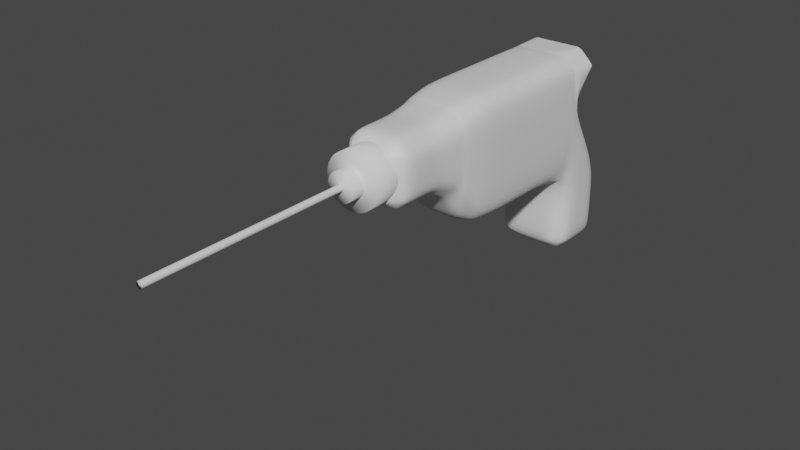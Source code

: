 # Source: ShapeDrill.blend  (saved by Blender 3.3.6; exported with 4.5.12 LTS)
import bpy
from mathutils import Matrix  # noqa: F401  (used for matrix-valued properties, if any)

bpy.ops.wm.read_factory_settings(use_empty=True)
scene = bpy.context.scene
scene.name = 'Scene'

# ---- collections
col_collection = bpy.data.collections.new('Collection'); scene.collection.children.link(col_collection)

# ---- materials (node trees are filled in below, after node groups)
mat_material = bpy.data.materials.new('Material')
mat_material.alpha_threshold = 0.0
mat_material.use_transparent_shadow = False
mat_material.roughness = 0.5
mat_material.line_color = (0.0, 0.0, 0.0, 1.0)

# ---- material node trees
mat_material.use_nodes = True; mat_material.node_tree.nodes.clear()
_N = mat_material.node_tree.nodes; _L = mat_material.node_tree.links
n0 = _N.new('ShaderNodeOutputMaterial'); n0.name = 'Material Output'; n0.location = (300, 300)
n1 = _N.new('ShaderNodeBsdfPrincipled'); n1.name = 'Principled BSDF'; n1.location = (10, 300)
n1.distribution = 'GGX'
n1.subsurface_method = 'RANDOM_WALK_SKIN'
n1.inputs[3].default_value = 1.45
n1.inputs[27].default_value = (0.0, 0.0, 0.0, 1.0)
n1.inputs[28].default_value = 1.0
_L.new(n1.outputs[0], n0.inputs[0])
n0.is_active_output = True

# ---- world
world_world = bpy.data.worlds.new('World'); scene.world = world_world
world_world.use_nodes = True; world_world.node_tree.nodes.clear()
_N = world_world.node_tree.nodes; _L = world_world.node_tree.links
n0 = _N.new('ShaderNodeOutputWorld'); n0.name = 'World Output'; n0.location = (300, 300)
n1 = _N.new('ShaderNodeBackground'); n1.name = 'Background'; n1.location = (10, 300)
n1.inputs[0].default_value = (0.05088, 0.05088, 0.05088, 1.0)
_L.new(n1.outputs[0], n0.inputs[0])
n0.is_active_output = True
world_world.color = (0.05088, 0.05088, 0.05088)
world_world.use_sun_shadow = False
world_world.sun_shadow_jitter_overblur = 0.0

# ---- meshes
me_cube = bpy.data.meshes.new('Cube')
me_cube.from_pydata([(1.074, 1.417, 0.6757), (0.643, 1.408, 1.112), (0.5768, 0.5768, 1.0), (1.0, 0.5768, 0.5768), (0.6191, 1.252, -1.34), (1.074, 1.417, -0.8586), (1.0, 0.5768, -0.5768), (0.5768, 0.5768, -1.0), (1.0, -0.5768, 0.5768), (0.5768, -0.5768, 1.0), (0.5768, -1.0, 0.5768), (1.0, -0.5768, -0.5768), (0.5768, -1.0, -0.5768), (0.5768, -0.5768, -1.0), (-1.074, 1.417, 0.6757), (-1.0, 0.5768, 0.5768), (-0.5768, 0.5768, 1.0), (-0.643, 1.408, 1.112), (-1.0, 0.5768, -0.5768), (-1.074, 1.417, -0.8586), (-0.6191, 1.252, -1.34), (-0.5768, 0.5768, -1.0), (-1.0, -0.5768, 0.5768), (-0.5768, -1.0, 0.5768), (-0.5768, -0.5768, 1.0), (-0.5768, -0.5768, -1.0), (-0.5768, -1.0, -0.5768), (-1.0, -0.5768, -0.5768), (0.7675, 2.499, -2.453), (1.191, 2.499, -2.03), (1.117, 1.659, -1.186), (0.7205, 1.824, -2.113), (-0.7675, 2.499, -2.453), (-0.7205, 1.824, -2.113), (-1.117, 1.659, -1.186), (-1.191, 2.499, -2.03), (1.191, 2.499, 0.8709), (0.7675, 2.499, 1.294), (0.689, 1.668, 1.183), (1.117, 1.659, 0.742), (-1.191, 2.499, 0.8709), (-1.117, 1.659, 0.742), (-0.689, 1.668, 1.183), (-0.7675, 2.499, 1.294), (0.7675, 6.365, -2.876), (1.191, 6.788, -2.876), (1.191, 6.729, -2.03), (1.191, 5.873, -2.03), (0.7675, 5.941, -2.453), (-0.7675, 6.365, -2.876), (-0.7675, 5.941, -2.453), (-1.191, 5.873, -2.03), (-1.191, 6.729, -2.03), (-1.191, 6.788, -2.876), (1.191, 6.289, 0.8709), (0.7675, 6.22, 1.294), (0.7675, 5.374, 1.294), (1.191, 5.433, 0.8709), (-1.191, 6.289, 0.8709), (-1.191, 5.433, 0.8709), (-0.7675, 5.374, 1.294), (-0.7675, 6.22, 1.294), (0.7675, 8.216, -2.091), (1.191, 7.684, -2.03), (1.191, 8.012, -2.876), (0.7675, 8.436, -2.876), (-0.7675, 8.436, -2.876), (-1.191, 8.012, -2.876), (-1.191, 7.684, -2.03), (-0.7675, 8.216, -2.091), (0.7675, 7.419, 1.294), (0.7675, 6.572, 1.294), (1.191, 6.572, 0.8709), (1.191, 7.419, 0.8709), (-0.7675, 6.572, 1.294), (-0.7675, 7.419, 1.294), (-1.191, 7.419, 0.8709), (-1.191, 6.572, 0.8709), (-0.4232, 8.436, -2.876), (-0.4232, 8.216, -2.091), (0.4232, 8.216, -2.091), (0.4232, 8.436, -2.876), (0.7675, 7.215, -0.441), (0.7675, 7.323, 0.1883), (1.191, 7.419, 0.8123), (1.191, 6.572, -0.1975), (-0.7675, 7.215, -0.441), (-1.191, 6.572, -0.1975), (-1.191, 7.419, 0.8123), (-0.7675, 7.323, 0.1883), (0.4232, 7.419, 1.294), (-0.4232, 7.419, 1.294), (0.0, 6.572, 1.294), (0.4232, 7.323, 0.1883), (0.4232, 7.215, -0.441), (-0.4232, 7.215, -0.441), (-0.4232, 7.323, 0.1883), (0.4232, 7.291, 1.294), (0.4232, 7.714, 0.8709), (-0.4232, 7.714, 0.8709), (-0.4232, 7.291, 1.294), (0.7675, 7.291, 1.294), (1.191, 7.291, 0.8709), (0.7675, 7.714, 0.8709), (1.191, 7.291, 0.7082), (0.7675, 7.387, 0.2398), (0.7675, 7.714, 0.9305), (-1.191, 7.291, 0.8709), (-0.7675, 7.291, 1.294), (-0.7675, 7.714, 0.8709), (-0.7675, 7.387, 0.2398), (-1.191, 7.291, 0.7082), (-0.7675, 7.714, 0.9305), (0.4232, 7.387, 0.2398), (-0.4232, 7.387, 0.2398), (-0.4232, 7.714, 0.9305), (0.4232, 7.714, 0.9305), (0.7675, 6.365, -4.596), (0.7675, 6.788, -5.019), (1.191, 6.788, -4.596), (-0.7675, 6.365, -4.596), (-1.191, 6.788, -4.596), (-0.7675, 6.788, -5.019), (-0.4232, 8.436, -4.596), (0.4232, 8.436, -4.596), (0.0, 8.012, -5.019), (-0.7675, 8.436, -4.596), (-0.7675, 8.012, -5.019), (-1.191, 8.012, -4.596), (1.191, 8.012, -4.596), (0.7675, 8.012, -5.019), (0.7675, 8.436, -4.596), (1.037, 0.9968, 0.6262), (0.8584, 1.412, 0.8936), (0.6099, 0.9925, 1.056), (0.7884, 0.5768, 0.7884), (0.598, 0.9143, -1.17), (0.8465, 1.334, -1.099), (1.037, 0.9968, -0.7177), (0.7884, 0.5768, -0.7884), (0.7884, -0.7884, 0.5768), (0.7884, -0.5768, 0.7884), (0.5768, -0.7884, 0.7884), (0.7884, -0.5768, -0.7884), (0.7884, -0.7884, -0.5768), (0.5768, -0.7884, -0.7884), (-0.8584, 1.412, 0.8936), (-1.037, 0.9968, 0.6262), (-0.7884, 0.5768, 0.7884), (-0.6099, 0.9925, 1.056), (-0.7884, 0.5768, -0.7884), (-1.037, 0.9968, -0.7177), (-0.8465, 1.334, -1.099), (-0.598, 0.9143, -1.17), (-0.7884, -0.5768, 0.7884), (-0.7884, -0.7884, 0.5768), (-0.5768, -0.7884, 0.7884), (-0.7884, -0.5768, -0.7884), (-0.5768, -0.7884, -0.7884), (-0.7884, -0.7884, -0.5768), (0.744, 2.162, -2.283), (0.979, 2.499, -2.241), (1.154, 2.079, -1.608), (0.9186, 1.742, -1.649), (-0.979, 2.499, -2.241), (-0.744, 2.162, -2.283), (-0.9186, 1.742, -1.649), (-1.154, 2.079, -1.608), (1.154, 2.079, 0.8064), (0.979, 2.499, 1.082), (0.7282, 2.083, 1.238), (0.9029, 1.663, 0.9622), (-0.979, 2.499, 1.082), (-1.154, 2.079, 0.8064), (-0.9029, 1.663, 0.9622), (-0.7282, 2.083, 1.238), (0.7675, 6.153, -2.664), (0.979, 6.576, -2.876), (1.191, 6.758, -2.453), (1.191, 6.301, -2.03), (0.979, 5.907, -2.241), (-0.979, 6.576, -2.876), (-0.7675, 6.153, -2.664), (-0.979, 5.907, -2.241), (-1.191, 6.301, -2.03), (-1.191, 6.758, -2.453), (1.191, 5.861, 0.8709), (0.979, 6.255, 1.082), (0.7675, 5.797, 1.294), (0.979, 5.403, 1.082), (-0.979, 6.255, 1.082), (-1.191, 5.861, 0.8709), (-0.979, 5.403, 1.082), (-0.7675, 5.797, 1.294), (0.7675, 8.326, -2.484), (0.979, 7.95, -2.06), (1.191, 7.848, -2.453), (0.979, 8.224, -2.876), (-0.7675, 8.326, -2.484), (-0.979, 8.224, -2.876), (-1.191, 7.848, -2.453), (-0.979, 7.95, -2.06), (0.979, 7.419, 1.082), (0.7675, 6.996, 1.294), (0.979, 6.572, 1.082), (1.191, 6.996, 0.8709), (-0.979, 6.572, 1.082), (-0.7675, 6.996, 1.294), (-0.979, 7.419, 1.082), (-1.191, 6.996, 0.8709), (0.0, 8.436, -2.876), (-0.4232, 8.326, -2.484), (0.0, 8.216, -2.091), (0.4232, 8.326, -2.484), (0.979, 6.894, -0.3193), (0.7675, 7.269, -0.1263), (0.979, 7.371, 0.5003), (1.191, 6.996, 0.3074), (-0.7675, 7.269, -0.1263), (-0.979, 6.894, -0.3193), (-1.191, 6.996, 0.3074), (-0.979, 7.371, 0.5003), (0.2116, 6.996, 1.294), (0.0, 7.419, 1.294), (-0.2116, 6.996, 1.294), (0.0, 7.323, 0.1883), (0.4232, 7.269, -0.1263), (0.0, 7.215, -0.441), (-0.4232, 7.269, -0.1263), (0.0, 7.291, 1.294), (0.4232, 7.503, 1.082), (0.0, 7.714, 0.8709), (-0.4232, 7.503, 1.082), (0.7675, 7.503, 1.082), (0.979, 7.291, 1.082), (0.979, 7.503, 0.8709), (0.979, 7.503, 0.8194), (0.979, 7.339, 0.474), (0.7675, 7.55, 0.5851), (-0.979, 7.503, 0.8709), (-0.979, 7.291, 1.082), (-0.7675, 7.503, 1.082), (-0.7675, 7.55, 0.5851), (-0.979, 7.339, 0.474), (-0.979, 7.503, 0.8194), (0.4232, 7.55, 0.5851), (0.0, 7.387, 0.2398), (-0.4232, 7.55, 0.5851), (0.0, 7.714, 0.9305), (0.979, 6.576, -4.596), (0.7675, 6.576, -4.807), (0.979, 6.788, -4.807), (-0.7675, 6.576, -4.807), (-0.979, 6.576, -4.596), (-0.979, 6.788, -4.807), (-0.2116, 8.224, -4.807), (0.0, 8.436, -4.596), (0.2116, 8.224, -4.807), (-0.979, 8.224, -4.596), (-0.7675, 8.224, -4.807), (-0.979, 8.012, -4.807), (0.979, 8.224, -4.596), (0.979, 8.012, -4.807), (0.7675, 8.224, -4.807), (-0.5768, 0.0, -1.0), (-1.0, 0.0, -0.5768), (0.0, 0.5768, -1.0), (0.0, 1.252, -1.34), (1.0, 0.5768, 0.0), (1.074, 1.417, -0.09148), (-0.5768, -1.0, 0.0), (-1.0, -0.5768, 0.0), (0.5768, -1.0, 0.0), (1.0, -0.5768, 0.0), (-1.074, 1.417, -0.09148), (-1.0, 0.5768, 0.0), (0.0, -0.5768, 1.0), (0.0, -1.0, 0.5768), (0.5768, 0.0, 1.0), (1.0, 0.0, 0.5768), (0.0, -0.5768, -1.0), (0.0, -1.0, -0.5768), (-0.5768, 0.0, 1.0), (-1.0, 0.0, 0.5768), (0.0, 0.5768, 1.0), (0.0, 1.408, 1.112), (0.5768, 0.0, -1.0), (1.0, 0.0, -0.5768), (0.0, 1.824, -2.113), (0.0, 2.499, -2.453), (1.117, 1.659, -0.2221), (1.191, 2.499, -0.5794), (-1.191, 2.499, -0.5794), (-1.117, 1.659, -0.2221), (0.0, 1.668, 1.183), (0.0, 2.499, 1.294), (-0.666, 1.538, 1.147), (-1.095, 1.538, 0.7088), (-0.6698, 1.538, -1.726), (-1.095, 1.538, -1.022), (1.095, 1.538, -1.022), (0.6698, 1.538, -1.726), (1.095, 1.538, 0.7088), (0.666, 1.538, 1.147), (0.0, 5.941, -2.453), (0.0, 6.365, -2.876), (1.191, 5.653, -0.5794), (1.191, 6.509, -0.5794), (-1.191, 6.509, -0.5794), (-1.191, 5.653, -0.5794), (0.0, 5.374, 1.294), (0.0, 6.22, 1.294), (-0.7675, 3.936, 1.294), (-1.191, 3.966, 0.8709), (-0.7675, 4.22, -2.453), (-1.191, 4.186, -2.03), (1.191, 4.186, -2.03), (0.7675, 4.22, -2.453), (1.191, 3.966, 0.8709), (0.7675, 3.936, 1.294), (-0.5953, 8.436, -2.876), (-0.5953, 8.216, -2.091), (1.191, 7.128, -1.114), (0.7675, 7.716, -1.266), (-0.7675, 7.716, -1.266), (-1.191, 7.128, -1.114), (0.3837, 6.572, 1.294), (0.5953, 7.419, 1.294), (1.191, 7.4, -2.876), (1.191, 7.206, -2.03), (0.7675, 6.396, 1.294), (1.191, 6.431, 0.8709), (-0.7675, 6.396, 1.294), (-1.191, 6.431, 0.8709), (-1.191, 7.4, -2.876), (-1.191, 7.206, -2.03), (0.5953, 8.436, -2.876), (0.5953, 8.216, -2.091), (1.191, 6.572, 0.3367), (1.191, 7.419, 0.8416), (-1.191, 7.419, 0.8416), (-1.191, 6.572, 0.3367), (-0.3837, 6.572, 1.294), (-0.5953, 7.419, 1.294), (0.5953, 7.323, 0.1883), (0.5953, 7.215, -0.441), (-0.5953, 7.323, 0.1883), (-0.5953, 7.215, -0.441), (0.4232, 7.716, -1.266), (-0.4232, 7.716, -1.266), (-1.191, 7.355, 0.7603), (-0.7675, 7.355, 0.2141), (0.5953, 7.291, 1.294), (0.5953, 7.714, 0.8709), (1.191, 7.291, 0.7896), (0.7675, 7.714, 0.9007), (-0.7675, 7.714, 0.9007), (-1.191, 7.291, 0.7896), (-0.5953, 7.291, 1.294), (-0.5953, 7.714, 0.8709), (0.5953, 7.714, 0.9305), (0.5953, 7.387, 0.2398), (-0.5953, 7.714, 0.9305), (-0.5953, 7.387, 0.2398), (0.4232, 7.714, 0.9007), (-0.4232, 7.714, 0.9007), (0.4232, 7.355, 0.2141), (-0.4232, 7.355, 0.2141), (0.4232, 7.355, 1.294), (-0.4232, 7.355, 1.294), (-1.191, 7.355, 0.8709), (-0.7675, 7.355, 1.294), (0.7675, 7.355, 0.2141), (1.191, 7.355, 0.7603), (0.7675, 7.355, 1.294), (1.191, 7.355, 0.8709), (0.0, 6.365, -4.596), (0.0, 6.788, -5.019), (-0.3837, 8.012, -5.019), (-0.5953, 8.436, -4.596), (0.7675, 7.4, -5.019), (1.191, 7.4, -4.596), (-0.7675, 7.4, -5.019), (-1.191, 7.4, -4.596), (0.3837, 8.012, -5.019), (0.5953, 8.436, -4.596), (1.191, 8.012, -3.736), (0.7675, 8.436, -3.736), (-0.4232, 8.436, -3.736), (0.4232, 8.436, -3.736), (0.7675, 6.365, -3.736), (1.191, 6.788, -3.736), (-1.191, 8.012, -3.736), (-0.7675, 8.436, -3.736), (-0.7675, 6.365, -3.736), (-1.191, 6.788, -3.736), (1.095, 1.538, -0.1568), (-0.979, 6.576, -3.736), (-0.979, 8.224, -3.736), (0.979, 6.576, -3.736), (0.0, 8.436, -3.736), (0.979, 8.224, -3.736), (0.4895, 8.224, -4.807), (-0.979, 7.4, -4.807), (0.979, 7.4, -4.807), (-0.4895, 8.224, -4.807), (0.0, 6.576, -4.807), (0.979, 7.355, 1.082), (0.979, 7.355, 0.4872), (-0.979, 7.355, 1.082), (0.0, 7.355, 1.294), (0.0, 7.355, 0.2141), (0.0, 7.714, 0.9007), (-0.5953, 7.55, 0.5851), (0.5953, 7.55, 0.5851), (-0.5953, 7.503, 1.082), (-0.979, 7.503, 0.8451), (0.979, 7.503, 0.8451), (0.5953, 7.503, 1.082), (-0.979, 7.355, 0.4872), (0.0, 7.716, -1.266), (-0.5953, 7.269, -0.1263), (0.5953, 7.269, -0.1263), (-0.4895, 6.996, 1.294), (-1.191, 6.996, 0.5892), (1.191, 6.996, 0.5892), (0.5953, 8.326, -2.484), (-1.191, 7.303, -2.453), (-0.979, 6.413, 1.082), (0.979, 6.413, 1.082), (1.191, 7.303, -2.453), (0.4895, 6.996, 1.294), (-0.979, 7.422, -1.19), (0.979, 7.422, -1.19), (-0.5953, 8.326, -2.484), (0.979, 3.951, 1.082), (0.979, 4.203, -2.241), (-0.979, 4.203, -2.241), (-0.979, 3.951, 1.082), (0.0, 5.797, 1.294), (-1.191, 6.081, -0.5794), (1.191, 6.081, -0.5794), (0.0, 6.153, -2.664), (0.8807, 1.538, 0.9279), (0.8826, 1.538, -1.374), (-0.8826, 1.538, -1.374), (-0.8807, 1.538, 0.9279), (0.0, 2.083, 1.238), (-1.154, 2.079, -0.4007), (1.154, 2.079, -0.4007), (0.0, 2.162, -2.283), (0.7884, 0.0, -0.7884), (0.0, 0.9925, 1.056), (-0.7884, 0.0, 0.7884), (0.0, -0.7884, -0.7884), (0.7884, 0.0, 0.7884), (0.0, -0.7884, 0.7884), (-1.037, 0.9968, -0.04574), (0.7884, -0.7884, 0.0), (-0.7884, -0.7884, 0.0), (1.037, 0.9968, -0.04574), (0.0, 0.9143, -1.17), (-0.7884, 0.0, -0.7884), (0.0, 7.55, 0.5851), (0.0, 7.503, 1.082), (0.0, 7.269, -0.1263), (-0.979, 7.132, 0.09053), (0.979, 7.132, 0.09053), (0.0, 8.326, -2.484), (-0.979, 6.996, 1.082), (0.979, 6.996, 1.082), (-0.979, 8.087, -2.468), (0.979, 8.087, -2.468), (-0.979, 5.829, 1.082), (0.979, 5.829, 1.082), (-0.941, 2.081, 1.022), (0.941, 2.081, 1.022), (-0.9488, 2.12, -1.945), (0.9488, 2.12, -1.945), (-0.8174, 0.9555, -0.9439), (-0.8234, 0.9946, 0.841), (0.8174, 0.9555, -0.9439), (0.8234, 0.9946, 0.841), (-0.5953, 7.716, -1.266), (-0.5953, 7.355, 1.294), (-0.5953, 7.355, 0.2141), (1.191, 7.355, 0.8156), (-1.191, 7.355, 0.8156), (-0.5953, 7.714, 0.9007), (0.5953, 7.714, 0.9007), (0.5953, 7.355, 1.294), (0.5953, 8.436, -3.736), (0.5953, 7.716, -1.266), (-0.5953, 8.436, -3.736), (-1.191, 7.4, -3.736), (0.5953, 7.355, 0.2141), (-1.191, 4.076, -0.5794), (0.0, 6.365, -3.736), (1.191, 4.076, -0.5794), (1.191, 7.4, -3.736), (1.0, 0.0, 0.0), (0.0, 1.538, -1.726), (0.0, 0.0, -1.0), (0.0, 3.936, 1.294), (-1.0, 0.0, 0.0), (0.0, 0.0, 1.0), (0.0, -1.0, 0.0), (0.0, 4.22, -2.453), (-1.095, 1.538, -0.1568), (0.0, 1.538, 1.147)], [], [(509, 303, 38, 294), (508, 297, 41, 293), (507, 314, 50, 304), (506, 277, 23, 270), (505, 282, 24, 276), (504, 283, 15, 275), (503, 319, 56, 310), (502, 286, 13, 280), (501, 298, 33, 288), (500, 279, 8, 273), (499, 391, 119, 381), (498, 316, 47, 306), (497, 394, 120, 376), (496, 313, 59, 309), (495, 366, 113, 361), (494, 392, 128, 383), (493, 388, 123, 379), (492, 345, 82, 323), (491, 387, 131, 385), (490, 374, 101, 352), (489, 353, 103, 355), (488, 359, 99, 365), (118, 377, 122, 382, 127, 378, 125, 384, 130, 380), (487, 370, 107, 357), (486, 373, 104, 354), (485, 351, 110, 363), (484, 369, 100, 358), (52, 308, 58, 333, 77, 341, 87, 325, 68, 335), (483, 347, 95, 349), (61, 311, 55, 330, 71, 326, 92, 342, 74, 332), (54, 307, 46, 329, 63, 322, 85, 338, 72, 331), (482, 134, 2, 135), (481, 138, 6, 139), (8, 141, 140), (11, 144, 143), (480, 148, 16, 149), (479, 152, 20, 153), (22, 155, 154), (25, 158, 157), (478, 162, 30, 163), (477, 166, 34, 167), (476, 170, 38, 171), (475, 174, 42, 175), (44, 177, 45, 178, 46, 179, 47, 180, 48, 176), (49, 182, 50, 183, 51, 184, 52, 185, 53, 181), (474, 188, 56, 189), (473, 192, 60, 193), (472, 196, 64, 197), (471, 200, 68, 201), (470, 204, 72, 205), (469, 208, 76, 209), (468, 212, 80, 213), (467, 216, 84, 217), (466, 220, 88, 221), (90, 223, 222), (465, 227, 95, 228), (464, 231, 99, 232), (101, 234, 233), (104, 237, 236), (107, 240, 239), (110, 243, 242), (463, 247, 115, 248), (117, 250, 249), (120, 253, 252), (123, 256, 255), (126, 259, 258), (129, 262, 261), (462, 157, 27, 265), (461, 153, 20, 267), (460, 138, 5, 269), (459, 155, 22, 271), (458, 144, 11, 273), (457, 151, 18, 275), (456, 156, 23, 277), (455, 141, 8, 279), (454, 145, 12, 281), (453, 148, 15, 283), (452, 134, 1, 285), (451, 139, 6, 287), (450, 165, 32, 289), (449, 162, 29, 291), (448, 167, 34, 293), (447, 170, 37, 295), (446, 174, 41, 297), (445, 152, 19, 299), (444, 137, 4, 301), (443, 171, 38, 303), (442, 182, 49, 305), (441, 179, 46, 307), (440, 184, 51, 309), (439, 188, 55, 311), (438, 192, 59, 313), (437, 164, 35, 315), (436, 161, 28, 317), (435, 189, 56, 319), (434, 198, 69, 321), (433, 195, 62, 323), (432, 201, 68, 325), (431, 203, 70, 327), (430, 196, 63, 329), (429, 187, 54, 331), (428, 206, 77, 333), (427, 185, 52, 335), (426, 213, 80, 337), (425, 217, 84, 339), (424, 220, 87, 341), (423, 224, 91, 343), (422, 215, 82, 345), (421, 228, 95, 347), (420, 212, 79, 349), (419, 243, 110, 351), (418, 233, 103, 353), (417, 236, 106, 355), (416, 244, 111, 357), (415, 232, 99, 359), (414, 238, 105, 361), (413, 247, 114, 363), (412, 248, 115, 365), (411, 225, 96, 367), (410, 229, 100, 369), (409, 208, 75, 371), (408, 237, 104, 373), (407, 202, 73, 375), (406, 252, 122, 377), (405, 259, 126, 379), (404, 262, 129, 381), (403, 254, 121, 383), (402, 257, 124, 385), (401, 261, 131, 387), (400, 210, 81, 389), (399, 249, 119, 391), (398, 199, 66, 393), (397, 181, 53, 395), (396, 300, 30, 290), (302, 396, 290, 39), (0, 269, 396, 302), (269, 5, 300, 396), (253, 397, 395, 121), (120, 394, 397, 253), (394, 49, 181, 397), (258, 398, 393, 126), (128, 392, 398, 258), (392, 67, 199, 398), (177, 399, 391, 45), (44, 390, 399, 177), (390, 117, 249, 399), (256, 400, 389, 124), (123, 388, 400, 256), (388, 78, 210, 400), (197, 401, 387, 65), (64, 386, 401, 197), (386, 129, 261, 401), (263, 402, 385, 131), (130, 384, 402, 263), (384, 125, 257, 402), (260, 403, 383, 128), (127, 382, 403, 260), (382, 122, 254, 403), (251, 404, 381, 119), (118, 380, 404, 251), (380, 130, 262, 404), (255, 405, 379, 123), (125, 378, 405, 255), (378, 127, 259, 405), (250, 406, 377, 118), (117, 376, 406, 250), (376, 120, 252, 406), (234, 407, 375, 102), (101, 374, 407, 234), (374, 70, 202, 407), (216, 408, 373, 84), (83, 372, 408, 216), (372, 105, 237, 408), (240, 409, 371, 108), (107, 370, 409, 240), (370, 76, 208, 409), (223, 410, 369, 91), (90, 368, 410, 223), (368, 97, 229, 410), (246, 411, 367, 114), (113, 366, 411, 246), (366, 93, 225, 411), (231, 412, 365, 99), (98, 364, 412, 231), (364, 116, 248, 412), (242, 413, 363, 110), (112, 362, 413, 242), (362, 115, 247, 413), (245, 414, 361, 113), (116, 360, 414, 245), (360, 106, 238, 414), (241, 415, 359, 109), (108, 358, 415, 241), (358, 100, 232, 415), (239, 416, 357, 107), (109, 356, 416, 239), (356, 112, 244, 416), (235, 417, 355, 103), (102, 354, 417, 235), (354, 104, 236, 417), (230, 418, 353, 98), (97, 352, 418, 230), (352, 101, 233, 418), (221, 419, 351, 89), (88, 350, 419, 221), (350, 111, 243, 419), (227, 420, 349, 95), (94, 348, 420, 227), (348, 80, 212, 420), (218, 421, 347, 86), (89, 346, 421, 218), (346, 96, 228, 421), (226, 422, 345, 94), (93, 344, 422, 226), (344, 83, 215, 422), (207, 423, 343, 75), (74, 342, 423, 207), (342, 92, 224, 423), (209, 424, 341, 77), (76, 340, 424, 209), (340, 88, 220, 424), (205, 425, 339, 73), (72, 338, 425, 205), (338, 85, 217, 425), (194, 426, 337, 62), (65, 336, 426, 194), (336, 81, 213, 426), (200, 427, 335, 68), (67, 334, 427, 200), (334, 53, 185, 427), (190, 428, 333, 58), (61, 332, 428, 190), (332, 74, 206, 428), (204, 429, 331, 72), (71, 330, 429, 204), (330, 55, 187, 429), (178, 430, 329, 46), (45, 328, 430, 178), (328, 64, 196, 430), (222, 431, 327, 90), (92, 326, 431, 222), (326, 71, 203, 431), (219, 432, 325, 87), (86, 324, 432, 219), (324, 69, 201, 432), (214, 433, 323, 82), (85, 322, 433, 214), (322, 63, 195, 433), (211, 434, 321, 79), (78, 320, 434, 211), (320, 66, 198, 434), (169, 435, 319, 37), (36, 318, 435, 169), (318, 57, 189, 435), (180, 436, 317, 48), (47, 316, 436, 180), (316, 29, 161, 436), (183, 437, 315, 51), (50, 314, 437, 183), (314, 32, 164, 437), (172, 438, 313, 40), (43, 312, 438, 172), (312, 60, 192, 438), (193, 439, 311, 61), (60, 310, 439, 193), (310, 56, 188, 439), (191, 440, 309, 59), (58, 308, 440, 191), (308, 52, 184, 440), (186, 441, 307, 54), (57, 306, 441, 186), (306, 47, 179, 441), (176, 442, 305, 44), (48, 304, 442, 176), (304, 50, 182, 442), (133, 443, 303, 1), (0, 302, 443, 133), (302, 39, 171, 443), (163, 444, 301, 31), (30, 300, 444, 163), (300, 5, 137, 444), (166, 445, 299, 34), (33, 298, 445, 166), (298, 20, 152, 445), (146, 446, 297, 14), (17, 296, 446, 146), (296, 42, 174, 446), (175, 447, 295, 43), (42, 294, 447, 175), (294, 38, 170, 447), (173, 448, 293, 41), (40, 292, 448, 173), (292, 35, 167, 448), (168, 449, 291, 36), (39, 290, 449, 168), (290, 30, 162, 449), (160, 450, 289, 28), (31, 288, 450, 160), (288, 33, 165, 450), (143, 451, 287, 11), (13, 286, 451, 143), (286, 7, 139, 451), (149, 452, 285, 17), (16, 284, 452, 149), (284, 2, 134, 452), (154, 453, 283, 22), (24, 282, 453, 154), (282, 16, 148, 453), (158, 454, 281, 26), (25, 280, 454, 158), (280, 13, 145, 454), (135, 455, 279, 3), (2, 278, 455, 135), (278, 9, 141, 455), (142, 456, 277, 10), (9, 276, 456, 142), (276, 24, 156, 456), (147, 457, 275, 15), (14, 274, 457, 147), (274, 19, 151, 457), (140, 458, 273, 8), (10, 272, 458, 140), (272, 12, 144, 458), (159, 459, 271, 27), (26, 270, 459, 159), (270, 23, 155, 459), (132, 460, 269, 0), (3, 268, 460, 132), (268, 6, 138, 460), (136, 461, 267, 4), (7, 266, 461, 136), (266, 21, 153, 461), (150, 462, 265, 18), (21, 264, 462, 150), (264, 25, 157, 462), (261, 263, 131), (261, 262, 263), (262, 130, 263), (258, 260, 128), (258, 259, 260), (259, 127, 260), (255, 257, 125), (255, 256, 257), (256, 124, 257), (252, 254, 122), (252, 253, 254), (253, 121, 254), (249, 251, 119), (249, 250, 251), (250, 118, 251), (245, 463, 248, 116), (113, 246, 463, 245), (246, 114, 247, 463), (242, 244, 112), (242, 243, 244), (243, 111, 244), (239, 241, 109), (239, 240, 241), (240, 108, 241), (236, 238, 106), (236, 237, 238), (237, 105, 238), (233, 235, 103), (233, 234, 235), (234, 102, 235), (229, 464, 232, 100), (97, 230, 464, 229), (230, 98, 231, 464), (225, 465, 228, 96), (93, 226, 465, 225), (226, 94, 227, 465), (222, 224, 92), (222, 223, 224), (223, 91, 224), (218, 466, 221, 89), (86, 219, 466, 218), (219, 87, 220, 466), (214, 467, 217, 85), (82, 215, 467, 214), (215, 83, 216, 467), (210, 468, 213, 81), (78, 211, 468, 210), (211, 79, 212, 468), (206, 469, 209, 77), (74, 207, 469, 206), (207, 75, 208, 469), (202, 470, 205, 73), (70, 203, 470, 202), (203, 71, 204, 470), (198, 471, 201, 69), (66, 199, 471, 198), (199, 67, 200, 471), (194, 472, 197, 65), (62, 195, 472, 194), (195, 63, 196, 472), (190, 473, 193, 61), (58, 191, 473, 190), (191, 59, 192, 473), (186, 474, 189, 57), (54, 187, 474, 186), (187, 55, 188, 474), (172, 475, 175, 43), (40, 173, 475, 172), (173, 41, 174, 475), (168, 476, 171, 39), (36, 169, 476, 168), (169, 37, 170, 476), (164, 477, 167, 35), (32, 165, 477, 164), (165, 33, 166, 477), (160, 478, 163, 31), (28, 161, 478, 160), (161, 29, 162, 478), (157, 159, 27), (157, 158, 159), (158, 26, 159), (154, 156, 24), (154, 155, 156), (155, 23, 156), (150, 479, 153, 21), (18, 151, 479, 150), (151, 19, 152, 479), (146, 480, 149, 17), (14, 147, 480, 146), (147, 15, 148, 480), (143, 145, 13), (143, 144, 145), (144, 12, 145), (140, 142, 10), (140, 141, 142), (141, 9, 142), (136, 481, 139, 7), (4, 137, 481, 136), (137, 5, 138, 481), (132, 482, 135, 3), (0, 133, 482, 132), (133, 1, 134, 482), (321, 483, 349, 79), (69, 324, 483, 321), (324, 86, 347, 483), (371, 484, 358, 108), (75, 343, 484, 371), (343, 91, 369, 484), (367, 485, 363, 114), (96, 346, 485, 367), (346, 89, 351, 485), (375, 486, 354, 102), (73, 339, 486, 375), (339, 84, 373, 486), (350, 487, 357, 111), (88, 340, 487, 350), (340, 76, 370, 487), (362, 488, 365, 115), (112, 356, 488, 362), (356, 109, 359, 488), (360, 489, 355, 106), (116, 364, 489, 360), (364, 98, 353, 489), (368, 490, 352, 97), (90, 327, 490, 368), (327, 70, 374, 490), (389, 491, 385, 124), (81, 336, 491, 389), (336, 65, 387, 491), (337, 492, 323, 62), (80, 348, 492, 337), (348, 94, 345, 492), (393, 493, 379, 126), (66, 320, 493, 393), (320, 78, 388, 493), (395, 494, 383, 121), (53, 334, 494, 395), (334, 67, 392, 494), (372, 495, 361, 105), (83, 344, 495, 372), (344, 93, 366, 495), (315, 496, 309, 51), (35, 292, 496, 315), (292, 40, 313, 496), (390, 497, 376, 117), (44, 305, 497, 390), (305, 49, 394, 497), (318, 498, 306, 57), (36, 291, 498, 318), (291, 29, 316, 498), (386, 499, 381, 129), (64, 328, 499, 386), (328, 45, 391, 499), (287, 500, 273, 11), (6, 268, 500, 287), (268, 3, 279, 500), (301, 501, 288, 31), (4, 267, 501, 301), (267, 20, 298, 501), (264, 502, 280, 25), (21, 266, 502, 264), (266, 7, 286, 502), (312, 503, 310, 60), (43, 295, 503, 312), (295, 37, 319, 503), (265, 504, 275, 18), (27, 271, 504, 265), (271, 22, 283, 504), (278, 505, 276, 9), (2, 284, 505, 278), (284, 16, 282, 505), (281, 506, 270, 26), (12, 272, 506, 281), (272, 10, 277, 506), (317, 507, 304, 48), (28, 289, 507, 317), (289, 32, 314, 507), (299, 508, 293, 34), (19, 274, 508, 299), (274, 14, 297, 508), (296, 509, 294, 42), (17, 285, 509, 296), (285, 1, 303, 509)])
me_cube.polygons.foreach_set('use_smooth', [True] * 518)
_uv = me_cube.uv_layers.new(name='UVMap')
_uv.uv.foreach_set('vector', [0.75, 0.5, 0.6738, 0.5, 0.673, 0.5, 0.75, 0.5, 0.5073, 0.25, 0.586, 0.25, 0.588, 0.25, 0.507, 0.25, 0.25, 0.5, 0.1694, 0.5, 0.1694, 0.5, 0.25, 0.5, 0.5, 0.875, 0.5721, 0.875, 0.5721, 0.9471, 0.5, 0.9471, 0.75, 0.625, 0.8221, 0.625, 0.8221, 0.6971, 0.75, 0.6971, 0.5, 0.125, 0.5721, 0.125, 0.5721, 0.1971, 0.5, 0.1971, 0.75, 0.5, 0.6694, 0.5, 0.6694, 0.5, 0.75, 0.5, 0.25, 0.625, 0.3221, 0.625, 0.3221, 0.6971, 0.25, 0.6971, 0.25, 0.5, 0.1736, 0.5, 0.1718, 0.5, 0.25, 0.5, 0.5, 0.625, 0.5721, 0.625, 0.5721, 0.6971, 0.5, 0.6971, 0.375, 0.5, 0.375, 0.5, 0.375, 0.5, 0.375, 0.5, 0.5, 0.5, 0.4032, 0.5, 0.4032, 0.5, 0.5, 0.5, 0.25, 0.5, 0.1694, 0.5, 0.1694, 0.5, 0.25, 0.5, 0.5, 0.25, 0.5968, 0.25, 0.5968, 0.25, 0.5, 0.25, 0.5, 0.4375, 0.5, 0.4194, 0.5, 0.4194, 0.5, 0.4375, 0.375, 0.25, 0.375, 0.25, 0.375, 0.25, 0.375, 0.25, 0.375, 0.3125, 0.375, 0.3306, 0.375, 0.3306, 0.375, 0.3125, 0.4375, 0.4375, 0.4809, 0.4375, 0.4809, 0.4556, 0.4375, 0.4556, 0.375, 0.4375, 0.375, 0.4556, 0.375, 0.4556, 0.375, 0.4375, 0.6875, 0.5, 0.6694, 0.5, 0.6694, 0.5, 0.6875, 0.5, 0.5625, 0.4375, 0.5578, 0.4375, 0.5578, 0.4556, 0.5625, 0.4556, 0.5625, 0.3125, 0.5578, 0.3125, 0.5578, 0.3306, 0.5625, 0.3306, 0.3306, 0.5, 0.25, 0.5, 0.1694, 0.5, 0.1694, 0.5, 0.1694, 0.5, 0.2097, 0.5, 0.25, 0.5, 0.2903, 0.5, 0.3306, 0.5, 0.3306, 0.5, 0.5668, 0.25, 0.5733, 0.25, 0.5757, 0.25, 0.5665, 0.25, 0.5668, 0.5, 0.5604, 0.5, 0.5574, 0.5, 0.5665, 0.5, 0.5, 0.3125, 0.5, 0.2944, 0.5, 0.2944, 0.5, 0.3125, 0.8125, 0.5, 0.7944, 0.5, 0.7944, 0.5, 0.8125, 0.5, 0.4011, 0.25, 0.4976, 0.25, 0.5941, 0.25, 0.5932, 0.25, 0.5922, 0.25, 0.5529, 0.25, 0.5135, 0.25, 0.4562, 0.25, 0.3988, 0.25, 0.4, 0.25, 0.4375, 0.3125, 0.4809, 0.3125, 0.4809, 0.3306, 0.4375, 0.3306, 0.8306, 0.5, 0.75, 0.5, 0.6694, 0.5, 0.6694, 0.5, 0.6694, 0.5, 0.7097, 0.5, 0.75, 0.5, 0.7903, 0.5, 0.8306, 0.5, 0.8306, 0.5, 0.5941, 0.5, 0.4976, 0.5, 0.4011, 0.5, 0.4, 0.5, 0.3988, 0.5, 0.4562, 0.5, 0.5135, 0.5, 0.5529, 0.5, 0.5922, 0.5, 0.5932, 0.5, 0.6271, 0.5264, 0.6762, 0.5264, 0.6779, 0.5529, 0.625, 0.5529, 0.3765, 0.5264, 0.4295, 0.5264, 0.4279, 0.5529, 0.375, 0.5529, 0.5721, 0.75, 0.5986, 0.7764, 0.5721, 0.7764, 0.375, 0.6971, 0.3486, 0.7236, 0.3486, 0.6971, 0.6015, 0.25, 0.5986, 0.25, 0.625, 0.25, 0.625, 0.25, 0.1508, 0.5, 0.1501, 0.5, 0.1753, 0.5, 0.1766, 0.5, 0.5721, 0.0529, 0.5721, 0.02645, 0.5986, 0.0529, 0.1779, 0.6971, 0.1779, 0.7236, 0.1514, 0.6971, 0.372, 0.5, 0.4146, 0.5, 0.426, 0.5, 0.3771, 0.5, 0.1504, 0.5, 0.1536, 0.5, 0.1328, 0.5, 0.1289, 0.5, 0.6318, 0.5, 0.6712, 0.5, 0.673, 0.5, 0.6305, 0.5, 0.6069, 0.25, 0.6029, 0.25, 0.6176, 0.25, 0.6213, 0.25, 0.3306, 0.5, 0.3528, 0.5, 0.375, 0.5, 0.388, 0.5, 0.4011, 0.5, 0.4022, 0.5, 0.4032, 0.5, 0.3669, 0.5, 0.3306, 0.5, 0.3306, 0.5, 0.375, 0.25, 0.375, 0.25, 0.375, 0.25, 0.375, 0.25, 0.375, 0.25, 0.375, 0.25, 0.375, 0.25, 0.375, 0.25, 0.375, 0.25, 0.375, 0.25, 0.6324, 0.5, 0.6694, 0.5, 0.6694, 0.5, 0.6331, 0.5, 0.6088, 0.25, 0.6109, 0.25, 0.625, 0.25, 0.6229, 0.25, 0.3857, 0.4778, 0.3869, 0.5, 0.375, 0.5, 0.375, 0.4778, 0.3857, 0.2722, 0.3869, 0.25, 0.3988, 0.25, 0.3964, 0.2722, 0.6255, 0.5, 0.6308, 0.5, 0.5922, 0.5, 0.5815, 0.5, 0.6072, 0.25, 0.6057, 0.25, 0.5865, 0.25, 0.5893, 0.25, 0.3845, 0.375, 0.3941, 0.375, 0.3941, 0.4194, 0.3845, 0.4194, 0.5145, 0.4778, 0.5317, 0.4778, 0.5634, 0.5, 0.5384, 0.5, 0.5145, 0.2722, 0.5384, 0.25, 0.5634, 0.25, 0.5317, 0.2722, 0.7056, 0.5, 0.75, 0.5, 0.7278, 0.5, 0.4905, 0.375, 0.4809, 0.375, 0.4809, 0.3306, 0.4905, 0.3306, 0.5914, 0.3528, 0.5578, 0.3528, 0.5578, 0.3306, 0.5914, 0.3306, 0.625, 0.5, 0.6004, 0.5, 0.5914, 0.5, 0.5574, 0.5, 0.5287, 0.4778, 0.5623, 0.4778, 0.5757, 0.25, 0.6004, 0.25, 0.5667, 0.25, 0.5, 0.2944, 0.5287, 0.2722, 0.5336, 0.2944, 0.5336, 0.375, 0.5336, 0.3306, 0.5672, 0.3306, 0.5672, 0.375, 0.3306, 0.5, 0.3306, 0.5, 0.3528, 0.5, 0.1694, 0.5, 0.1472, 0.5, 0.1694, 0.5, 0.2056, 0.5, 0.25, 0.5, 0.2278, 0.5, 0.1694, 0.5, 0.1694, 0.5, 0.1472, 0.5, 0.375, 0.5, 0.3528, 0.5, 0.3528, 0.5, 0.1514, 0.625, 0.1514, 0.6971, 0.125, 0.6971, 0.125, 0.625, 0.25, 0.5264, 0.1766, 0.5264, 0.1753, 0.5, 0.25, 0.5, 0.5038, 0.5264, 0.4295, 0.5264, 0.4311, 0.5, 0.5075, 0.5, 0.5, 0.02645, 0.5721, 0.02645, 0.5721, 0.0529, 0.5, 0.0529, 0.5, 0.75, 0.4279, 0.75, 0.4279, 0.6971, 0.5, 0.6971, 0.5038, 0.2236, 0.4295, 0.2236, 0.4279, 0.1971, 0.5, 0.1971, 0.5986, 0.875, 0.5986, 0.9471, 0.5721, 0.9471, 0.5721, 0.875, 0.625, 0.625, 0.625, 0.6971, 0.5721, 0.6971, 0.5721, 0.625, 0.25, 0.7236, 0.3221, 0.7236, 0.3221, 0.75, 0.25, 0.75, 0.5986, 0.125, 0.5986, 0.1971, 0.5721, 0.1971, 0.5721, 0.125, 0.75, 0.5264, 0.6762, 0.5264, 0.6746, 0.5, 0.75, 0.5, 0.375, 0.625, 0.375, 0.5529, 0.4279, 0.5529, 0.4279, 0.625, 0.25, 0.5, 0.1706, 0.5, 0.1694, 0.5, 0.25, 0.5, 0.5035, 0.5, 0.4146, 0.5, 0.4032, 0.5, 0.5, 0.5, 0.5035, 0.25, 0.4146, 0.25, 0.426, 0.25, 0.507, 0.25, 0.75, 0.5, 0.6712, 0.5, 0.6694, 0.5, 0.75, 0.5, 0.6055, 0.25, 0.6065, 0.25, 0.588, 0.25, 0.586, 0.25, 0.1493, 0.5, 0.1501, 0.5, 0.125, 0.5, 0.125, 0.5, 0.3775, 0.5, 0.3779, 0.5, 0.3247, 0.5, 0.3264, 0.5, 0.6299, 0.5, 0.6305, 0.5, 0.673, 0.5, 0.6738, 0.5, 0.25, 0.5, 0.1694, 0.5, 0.1694, 0.5, 0.25, 0.5, 0.4988, 0.5, 0.4022, 0.5, 0.4011, 0.5, 0.4976, 0.5, 0.4988, 0.25, 0.4022, 0.25, 0.4032, 0.25, 0.5, 0.25, 0.75, 0.5, 0.6694, 0.5, 0.6694, 0.5, 0.75, 0.5, 0.6109, 0.25, 0.6109, 0.25, 0.5968, 0.25, 0.5968, 0.25, 0.1472, 0.5, 0.1472, 0.5, 0.125, 0.5, 0.125, 0.5, 0.3669, 0.5, 0.3669, 0.5, 0.3306, 0.5, 0.3306, 0.5, 0.6331, 0.5, 0.6331, 0.5, 0.6694, 0.5, 0.6694, 0.5, 0.3845, 0.3125, 0.3845, 0.2944, 0.3941, 0.2944, 0.3941, 0.3125, 0.4468, 0.4778, 0.3964, 0.4778, 0.3941, 0.4556, 0.4375, 0.4556, 0.4468, 0.2722, 0.3964, 0.2722, 0.3988, 0.25, 0.4562, 0.25, 0.6986, 0.5, 0.6694, 0.5, 0.6694, 0.5, 0.6875, 0.5, 0.3875, 0.5, 0.3869, 0.5, 0.3988, 0.5, 0.4, 0.5, 0.6313, 0.5, 0.6318, 0.5, 0.5941, 0.5, 0.5932, 0.5, 0.6091, 0.25, 0.6086, 0.25, 0.5922, 0.25, 0.5932, 0.25, 0.3875, 0.25, 0.388, 0.25, 0.4011, 0.25, 0.4, 0.25, 0.3845, 0.4375, 0.3845, 0.4194, 0.3941, 0.4194, 0.3941, 0.4375, 0.56, 0.5, 0.5384, 0.5, 0.5634, 0.5, 0.5671, 0.5, 0.56, 0.25, 0.5384, 0.25, 0.5135, 0.25, 0.5529, 0.25, 0.8014, 0.5, 0.7722, 0.5, 0.7944, 0.5, 0.8125, 0.5, 0.4905, 0.4375, 0.4905, 0.4556, 0.4809, 0.4556, 0.4809, 0.4375, 0.4905, 0.3125, 0.4905, 0.3306, 0.4809, 0.3306, 0.4809, 0.3125, 0.4375, 0.375, 0.3941, 0.375, 0.3941, 0.3306, 0.4375, 0.3306, 0.5302, 0.2722, 0.5287, 0.2722, 0.5, 0.2944, 0.5, 0.2944, 0.5914, 0.4375, 0.5914, 0.4556, 0.5578, 0.4556, 0.5578, 0.4375, 0.5645, 0.4778, 0.5623, 0.4778, 0.5672, 0.4556, 0.5625, 0.4556, 0.5645, 0.2722, 0.5623, 0.2722, 0.5574, 0.25, 0.5665, 0.25, 0.5914, 0.3125, 0.5914, 0.3306, 0.5578, 0.3306, 0.5578, 0.3125, 0.5336, 0.4375, 0.5336, 0.4556, 0.5, 0.4556, 0.5, 0.4375, 0.5336, 0.3125, 0.5336, 0.3306, 0.5, 0.3306, 0.5, 0.3125, 0.5625, 0.375, 0.5672, 0.375, 0.5672, 0.3306, 0.5625, 0.3306, 0.5, 0.375, 0.5, 0.375, 0.5, 0.3306, 0.5, 0.3306, 0.75, 0.5, 0.75, 0.5, 0.7944, 0.5, 0.7944, 0.5, 0.5991, 0.25, 0.5979, 0.25, 0.625, 0.25, 0.625, 0.25, 0.5302, 0.4778, 0.5287, 0.4778, 0.5574, 0.5, 0.5604, 0.5, 0.6214, 0.5, 0.6201, 0.5, 0.5709, 0.5, 0.5733, 0.5, 0.25, 0.5, 0.1694, 0.5, 0.1694, 0.5, 0.25, 0.5, 0.1986, 0.5, 0.1694, 0.5, 0.1694, 0.5, 0.1875, 0.5, 0.3528, 0.5, 0.3528, 0.5, 0.375, 0.5, 0.375, 0.5, 0.1472, 0.5, 0.1472, 0.5, 0.125, 0.5, 0.125, 0.5, 0.3014, 0.5, 0.2722, 0.5, 0.2944, 0.5, 0.3125, 0.5, 0.375, 0.4778, 0.375, 0.4778, 0.375, 0.4556, 0.375, 0.4556, 0.375, 0.375, 0.375, 0.375, 0.375, 0.4194, 0.375, 0.4194, 0.3528, 0.5, 0.3528, 0.5, 0.375, 0.5, 0.375, 0.5, 0.375, 0.2722, 0.375, 0.2722, 0.375, 0.2944, 0.375, 0.2944, 0.375, 0.25, 0.375, 0.25, 0.375, 0.25, 0.375, 0.25, 0.5073, 0.5, 0.4286, 0.5, 0.426, 0.5, 0.507, 0.5, 0.586, 0.5, 0.5073, 0.5, 0.507, 0.5, 0.588, 0.5, 0.5839, 0.5, 0.5075, 0.5, 0.5073, 0.5, 0.586, 0.5, 0.5075, 0.5, 0.4311, 0.5, 0.4286, 0.5, 0.5073, 0.5, 0.375, 0.25, 0.375, 0.25, 0.375, 0.25, 0.375, 0.25, 0.375, 0.25, 0.375, 0.25, 0.375, 0.25, 0.375, 0.25, 0.375, 0.25, 0.375, 0.25, 0.375, 0.25, 0.375, 0.25, 0.375, 0.2722, 0.375, 0.2722, 0.375, 0.2944, 0.375, 0.2944, 0.375, 0.25, 0.375, 0.25, 0.375, 0.2722, 0.375, 0.2722, 0.375, 0.25, 0.375, 0.25, 0.375, 0.2722, 0.375, 0.2722, 0.3528, 0.5, 0.3528, 0.5, 0.375, 0.5, 0.375, 0.5, 0.3306, 0.5, 0.3306, 0.5, 0.3528, 0.5, 0.3528, 0.5, 0.3306, 0.5, 0.3306, 0.5, 0.3528, 0.5, 0.3528, 0.5, 0.375, 0.375, 0.375, 0.375, 0.375, 0.4194, 0.375, 0.4194, 0.375, 0.3306, 0.375, 0.3306, 0.375, 0.375, 0.375, 0.375, 0.375, 0.3306, 0.375, 0.3306, 0.375, 0.375, 0.375, 0.375, 0.375, 0.4778, 0.375, 0.4778, 0.375, 0.4556, 0.375, 0.4556, 0.375, 0.5, 0.375, 0.5, 0.375, 0.4778, 0.375, 0.4778, 0.375, 0.5, 0.375, 0.5, 0.375, 0.4778, 0.375, 0.4778, 0.3306, 0.5, 0.3014, 0.5, 0.3125, 0.5, 0.3306, 0.5, 0.3306, 0.5, 0.2903, 0.5, 0.3014, 0.5, 0.3306, 0.5, 0.2903, 0.5, 0.25, 0.5, 0.2722, 0.5, 0.3014, 0.5, 0.1472, 0.5, 0.1472, 0.5, 0.125, 0.5, 0.125, 0.5, 0.1694, 0.5, 0.1694, 0.5, 0.1472, 0.5, 0.1472, 0.5, 0.1694, 0.5, 0.1694, 0.5, 0.1472, 0.5, 0.1472, 0.5, 0.3528, 0.5, 0.3528, 0.5, 0.375, 0.5, 0.375, 0.5, 0.3306, 0.5, 0.3306, 0.5, 0.3528, 0.5, 0.3528, 0.5, 0.3306, 0.5, 0.3306, 0.5, 0.3528, 0.5, 0.3528, 0.5, 0.2278, 0.5, 0.1986, 0.5, 0.1875, 0.5, 0.2056, 0.5, 0.25, 0.5, 0.2097, 0.5, 0.1986, 0.5, 0.2278, 0.5, 0.2097, 0.5, 0.1694, 0.5, 0.1694, 0.5, 0.1986, 0.5, 0.3306, 0.5, 0.25, 0.5, 0.25, 0.5, 0.3306, 0.5, 0.3306, 0.5, 0.25, 0.5, 0.25, 0.5, 0.3306, 0.5, 0.25, 0.5, 0.1694, 0.5, 0.1694, 0.5, 0.25, 0.5, 0.6226, 0.5, 0.6214, 0.5, 0.5733, 0.5, 0.5757, 0.5, 0.6694, 0.5, 0.6694, 0.5, 0.6214, 0.5, 0.6226, 0.5, 0.6694, 0.5, 0.6694, 0.5, 0.6201, 0.5, 0.6214, 0.5, 0.5317, 0.4778, 0.5302, 0.4778, 0.5604, 0.5, 0.5634, 0.5, 0.5, 0.4556, 0.5, 0.4556, 0.5302, 0.4778, 0.5317, 0.4778, 0.5, 0.4556, 0.5, 0.4556, 0.5287, 0.4778, 0.5302, 0.4778, 0.6004, 0.25, 0.5991, 0.25, 0.625, 0.25, 0.625, 0.25, 0.5757, 0.25, 0.5733, 0.25, 0.5991, 0.25, 0.6004, 0.25, 0.5733, 0.25, 0.5709, 0.25, 0.5979, 0.25, 0.5991, 0.25, 0.75, 0.5, 0.75, 0.5, 0.7944, 0.5, 0.7944, 0.5, 0.7056, 0.5, 0.7056, 0.5, 0.75, 0.5, 0.75, 0.5, 0.7056, 0.5, 0.7056, 0.5, 0.75, 0.5, 0.75, 0.5, 0.5, 0.375, 0.5, 0.375, 0.5, 0.3306, 0.5, 0.3306, 0.5, 0.4194, 0.5, 0.4194, 0.5, 0.375, 0.5, 0.375, 0.5, 0.4194, 0.5, 0.4194, 0.5, 0.375, 0.5, 0.375, 0.5578, 0.375, 0.5625, 0.375, 0.5625, 0.3306, 0.5578, 0.3306, 0.5578, 0.4194, 0.5625, 0.4194, 0.5625, 0.375, 0.5578, 0.375, 0.5625, 0.4194, 0.5672, 0.4194, 0.5672, 0.375, 0.5625, 0.375, 0.5336, 0.2944, 0.5336, 0.3125, 0.5, 0.3125, 0.5, 0.2944, 0.5672, 0.2944, 0.5672, 0.3125, 0.5336, 0.3125, 0.5336, 0.2944, 0.5672, 0.3125, 0.5672, 0.3306, 0.5336, 0.3306, 0.5336, 0.3125, 0.5336, 0.4194, 0.5336, 0.4375, 0.5, 0.4375, 0.5, 0.4194, 0.5672, 0.4194, 0.5672, 0.4375, 0.5336, 0.4375, 0.5336, 0.4194, 0.5672, 0.4375, 0.5672, 0.4556, 0.5336, 0.4556, 0.5336, 0.4375, 0.5914, 0.2944, 0.5914, 0.3125, 0.5578, 0.3125, 0.5578, 0.2944, 0.625, 0.2944, 0.625, 0.3125, 0.5914, 0.3125, 0.5914, 0.2944, 0.625, 0.3125, 0.625, 0.3306, 0.5914, 0.3306, 0.5914, 0.3125, 0.5667, 0.2722, 0.5645, 0.2722, 0.5665, 0.25, 0.5757, 0.25, 0.5578, 0.2944, 0.5625, 0.2944, 0.5645, 0.2722, 0.5667, 0.2722, 0.5625, 0.2944, 0.5672, 0.2944, 0.5623, 0.2722, 0.5645, 0.2722, 0.5667, 0.4778, 0.5645, 0.4778, 0.5625, 0.4556, 0.5578, 0.4556, 0.5757, 0.5, 0.5665, 0.5, 0.5645, 0.4778, 0.5667, 0.4778, 0.5665, 0.5, 0.5574, 0.5, 0.5623, 0.4778, 0.5645, 0.4778, 0.5914, 0.4194, 0.5914, 0.4375, 0.5578, 0.4375, 0.5578, 0.4194, 0.625, 0.4194, 0.625, 0.4375, 0.5914, 0.4375, 0.5914, 0.4194, 0.625, 0.4375, 0.625, 0.4556, 0.5914, 0.4556, 0.5914, 0.4375, 0.5317, 0.2722, 0.5302, 0.2722, 0.5, 0.2944, 0.5, 0.2944, 0.5634, 0.25, 0.5604, 0.25, 0.5302, 0.2722, 0.5317, 0.2722, 0.5604, 0.25, 0.5574, 0.25, 0.5287, 0.2722, 0.5302, 0.2722, 0.4809, 0.375, 0.4375, 0.375, 0.4375, 0.3306, 0.4809, 0.3306, 0.4809, 0.4194, 0.4375, 0.4194, 0.4375, 0.375, 0.4809, 0.375, 0.4375, 0.4194, 0.3941, 0.4194, 0.3941, 0.375, 0.4375, 0.375, 0.4905, 0.2944, 0.4905, 0.3125, 0.4809, 0.3125, 0.4809, 0.2944, 0.5, 0.2944, 0.5, 0.3125, 0.4905, 0.3125, 0.4905, 0.2944, 0.5, 0.3125, 0.5, 0.3306, 0.4905, 0.3306, 0.4905, 0.3125, 0.4905, 0.4194, 0.4905, 0.4375, 0.4809, 0.4375, 0.4809, 0.4194, 0.5, 0.4194, 0.5, 0.4375, 0.4905, 0.4375, 0.4905, 0.4194, 0.5, 0.4375, 0.5, 0.4556, 0.4905, 0.4556, 0.4905, 0.4375, 0.8306, 0.5, 0.8014, 0.5, 0.8125, 0.5, 0.8306, 0.5, 0.8306, 0.5, 0.7903, 0.5, 0.8014, 0.5, 0.8306, 0.5, 0.7903, 0.5, 0.75, 0.5, 0.7722, 0.5, 0.8014, 0.5, 0.5815, 0.25, 0.56, 0.25, 0.5529, 0.25, 0.5922, 0.25, 0.5709, 0.25, 0.5671, 0.25, 0.56, 0.25, 0.5815, 0.25, 0.5671, 0.25, 0.5634, 0.25, 0.5384, 0.25, 0.56, 0.25, 0.5815, 0.5, 0.56, 0.5, 0.5671, 0.5, 0.5709, 0.5, 0.5922, 0.5, 0.5529, 0.5, 0.56, 0.5, 0.5815, 0.5, 0.5529, 0.5, 0.5135, 0.5, 0.5384, 0.5, 0.56, 0.5, 0.3845, 0.4556, 0.3845, 0.4375, 0.3941, 0.4375, 0.3941, 0.4556, 0.375, 0.4556, 0.375, 0.4375, 0.3845, 0.4375, 0.3845, 0.4556, 0.375, 0.4375, 0.375, 0.4194, 0.3845, 0.4194, 0.3845, 0.4375, 0.3869, 0.25, 0.3875, 0.25, 0.4, 0.25, 0.3988, 0.25, 0.375, 0.25, 0.375, 0.25, 0.3875, 0.25, 0.3869, 0.25, 0.375, 0.25, 0.375, 0.25, 0.388, 0.25, 0.3875, 0.25, 0.6096, 0.25, 0.6091, 0.25, 0.5932, 0.25, 0.5941, 0.25, 0.625, 0.25, 0.625, 0.25, 0.6091, 0.25, 0.6096, 0.25, 0.625, 0.25, 0.625, 0.25, 0.6086, 0.25, 0.6091, 0.25, 0.6308, 0.5, 0.6313, 0.5, 0.5932, 0.5, 0.5922, 0.5, 0.6694, 0.5, 0.6694, 0.5, 0.6313, 0.5, 0.6308, 0.5, 0.6694, 0.5, 0.6694, 0.5, 0.6318, 0.5, 0.6313, 0.5, 0.388, 0.5, 0.3875, 0.5, 0.4, 0.5, 0.4011, 0.5, 0.375, 0.5, 0.375, 0.5, 0.3875, 0.5, 0.388, 0.5, 0.375, 0.5, 0.375, 0.5, 0.3869, 0.5, 0.3875, 0.5, 0.7278, 0.5, 0.6986, 0.5, 0.6875, 0.5, 0.7056, 0.5, 0.75, 0.5, 0.7097, 0.5, 0.6986, 0.5, 0.7278, 0.5, 0.7097, 0.5, 0.6694, 0.5, 0.6694, 0.5, 0.6986, 0.5, 0.4972, 0.2722, 0.4468, 0.2722, 0.4562, 0.25, 0.5135, 0.25, 0.4809, 0.2944, 0.4375, 0.2944, 0.4468, 0.2722, 0.4972, 0.2722, 0.4375, 0.2944, 0.3941, 0.2944, 0.3964, 0.2722, 0.4468, 0.2722, 0.4972, 0.4778, 0.4468, 0.4778, 0.4375, 0.4556, 0.4809, 0.4556, 0.5135, 0.5, 0.4562, 0.5, 0.4468, 0.4778, 0.4972, 0.4778, 0.4562, 0.5, 0.3988, 0.5, 0.3964, 0.4778, 0.4468, 0.4778, 0.3845, 0.3306, 0.3845, 0.3125, 0.3941, 0.3125, 0.3941, 0.3306, 0.375, 0.3306, 0.375, 0.3125, 0.3845, 0.3125, 0.3845, 0.3306, 0.375, 0.3125, 0.375, 0.2944, 0.3845, 0.2944, 0.3845, 0.3125, 0.6331, 0.5, 0.6331, 0.5, 0.6694, 0.5, 0.6694, 0.5, 0.5968, 0.5, 0.5968, 0.5, 0.6331, 0.5, 0.6331, 0.5, 0.5968, 0.5, 0.5968, 0.5, 0.6331, 0.5, 0.6331, 0.5, 0.3669, 0.5, 0.3669, 0.5, 0.3306, 0.5, 0.3306, 0.5, 0.4032, 0.5, 0.4032, 0.5, 0.3669, 0.5, 0.3669, 0.5, 0.4032, 0.5, 0.4032, 0.5, 0.3669, 0.5, 0.3669, 0.5, 0.1472, 0.5, 0.1472, 0.5, 0.125, 0.5, 0.125, 0.5, 0.1694, 0.5, 0.1694, 0.5, 0.1472, 0.5, 0.1472, 0.5, 0.1694, 0.5, 0.1694, 0.5, 0.1472, 0.5, 0.1472, 0.5, 0.6109, 0.25, 0.6109, 0.25, 0.5968, 0.25, 0.5968, 0.25, 0.625, 0.25, 0.625, 0.25, 0.6109, 0.25, 0.6109, 0.25, 0.625, 0.25, 0.625, 0.25, 0.6109, 0.25, 0.6109, 0.25, 0.8306, 0.5, 0.75, 0.5, 0.75, 0.5, 0.8306, 0.5, 0.8306, 0.5, 0.75, 0.5, 0.75, 0.5, 0.8306, 0.5, 0.75, 0.5, 0.6694, 0.5, 0.6694, 0.5, 0.75, 0.5, 0.5954, 0.25, 0.4988, 0.25, 0.5, 0.25, 0.5968, 0.25, 0.5941, 0.25, 0.4976, 0.25, 0.4988, 0.25, 0.5954, 0.25, 0.4976, 0.25, 0.4011, 0.25, 0.4022, 0.25, 0.4988, 0.25, 0.5954, 0.5, 0.4988, 0.5, 0.4976, 0.5, 0.5941, 0.5, 0.5968, 0.5, 0.5, 0.5, 0.4988, 0.5, 0.5954, 0.5, 0.5, 0.5, 0.4032, 0.5, 0.4022, 0.5, 0.4988, 0.5, 0.3306, 0.5, 0.25, 0.5, 0.25, 0.5, 0.3306, 0.5, 0.3306, 0.5, 0.25, 0.5, 0.25, 0.5, 0.3306, 0.5, 0.25, 0.5, 0.1694, 0.5, 0.1694, 0.5, 0.25, 0.5, 0.6292, 0.5, 0.6299, 0.5, 0.6738, 0.5, 0.6746, 0.5, 0.5839, 0.5, 0.586, 0.5, 0.6299, 0.5, 0.6292, 0.5, 0.586, 0.5, 0.588, 0.5, 0.6305, 0.5, 0.6299, 0.5, 0.3771, 0.5, 0.3775, 0.5, 0.3264, 0.5, 0.3282, 0.5, 0.426, 0.5, 0.4286, 0.5, 0.3775, 0.5, 0.3771, 0.5, 0.4286, 0.5, 0.4311, 0.5, 0.3779, 0.5, 0.3775, 0.5, 0.1484, 0.5, 0.1493, 0.5, 0.125, 0.5, 0.125, 0.5, 0.1718, 0.5, 0.1736, 0.5, 0.1493, 0.5, 0.1484, 0.5, 0.1736, 0.5, 0.1753, 0.5, 0.1501, 0.5, 0.1493, 0.5, 0.6044, 0.25, 0.6055, 0.25, 0.586, 0.25, 0.5839, 0.25, 0.625, 0.25, 0.625, 0.25, 0.6055, 0.25, 0.6044, 0.25, 0.625, 0.25, 0.625, 0.25, 0.6065, 0.25, 0.6055, 0.25, 0.8288, 0.5, 0.75, 0.5, 0.75, 0.5, 0.8306, 0.5, 0.827, 0.5, 0.75, 0.5, 0.75, 0.5, 0.8288, 0.5, 0.75, 0.5, 0.673, 0.5, 0.6712, 0.5, 0.75, 0.5, 0.5924, 0.25, 0.5035, 0.25, 0.507, 0.25, 0.588, 0.25, 0.5968, 0.25, 0.5, 0.25, 0.5035, 0.25, 0.5924, 0.25, 0.5, 0.25, 0.4032, 0.25, 0.4146, 0.25, 0.5035, 0.25, 0.5924, 0.5, 0.5035, 0.5, 0.5, 0.5, 0.5968, 0.5, 0.588, 0.5, 0.507, 0.5, 0.5035, 0.5, 0.5924, 0.5, 0.507, 0.5, 0.426, 0.5, 0.4146, 0.5, 0.5035, 0.5, 0.3294, 0.5, 0.25, 0.5, 0.25, 0.5, 0.3306, 0.5, 0.3282, 0.5, 0.25, 0.5, 0.25, 0.5, 0.3294, 0.5, 0.25, 0.5, 0.1718, 0.5, 0.1706, 0.5, 0.25, 0.5, 0.375, 0.6971, 0.375, 0.625, 0.4279, 0.625, 0.4279, 0.6971, 0.3221, 0.6971, 0.3221, 0.625, 0.375, 0.625, 0.375, 0.6971, 0.3221, 0.625, 0.3221, 0.5529, 0.375, 0.5529, 0.375, 0.625, 0.8238, 0.5264, 0.75, 0.5264, 0.75, 0.5, 0.8254, 0.5, 0.8221, 0.5529, 0.75, 0.5529, 0.75, 0.5264, 0.8238, 0.5264, 0.75, 0.5529, 0.6779, 0.5529, 0.6762, 0.5264, 0.75, 0.5264, 0.5986, 0.0529, 0.5986, 0.125, 0.5721, 0.125, 0.5721, 0.0529, 0.625, 0.0529, 0.625, 0.125, 0.5986, 0.125, 0.5986, 0.0529, 0.625, 0.125, 0.625, 0.1971, 0.5986, 0.1971, 0.5986, 0.125, 0.1779, 0.7236, 0.25, 0.7236, 0.25, 0.75, 0.1779, 0.75, 0.1779, 0.6971, 0.25, 0.6971, 0.25, 0.7236, 0.1779, 0.7236, 0.25, 0.6971, 0.3221, 0.6971, 0.3221, 0.7236, 0.25, 0.7236, 0.625, 0.5529, 0.625, 0.625, 0.5721, 0.625, 0.5721, 0.5529, 0.6779, 0.5529, 0.6779, 0.625, 0.625, 0.625, 0.625, 0.5529, 0.6779, 0.625, 0.6779, 0.6971, 0.625, 0.6971, 0.625, 0.625, 0.5986, 0.8029, 0.5986, 0.875, 0.5721, 0.875, 0.5721, 0.8029, 0.625, 0.8029, 0.625, 0.875, 0.5986, 0.875, 0.5986, 0.8029, 0.625, 0.875, 0.625, 0.9471, 0.5986, 0.9471, 0.5986, 0.875, 0.578, 0.2236, 0.5038, 0.2236, 0.5, 0.1971, 0.5721, 0.1971, 0.5839, 0.25, 0.5075, 0.25, 0.5038, 0.2236, 0.578, 0.2236, 0.5075, 0.25, 0.4311, 0.25, 0.4295, 0.2236, 0.5038, 0.2236, 0.5721, 0.75, 0.5, 0.75, 0.5, 0.6971, 0.5721, 0.6971, 0.5721, 0.8029, 0.5, 0.8029, 0.5, 0.75, 0.5721, 0.75, 0.5, 0.8029, 0.4279, 0.8029, 0.4279, 0.75, 0.5, 0.75, 0.4279, 0.02645, 0.5, 0.02645, 0.5, 0.0529, 0.4279, 0.0529, 0.4279, 0.0, 0.5, 0.0, 0.5, 0.02645, 0.4279, 0.02645, 0.5, 0.0, 0.5721, 0.0, 0.5721, 0.02645, 0.5, 0.02645, 0.578, 0.5264, 0.5038, 0.5264, 0.5075, 0.5, 0.5839, 0.5, 0.5721, 0.5529, 0.5, 0.5529, 0.5038, 0.5264, 0.578, 0.5264, 0.5, 0.5529, 0.4279, 0.5529, 0.4295, 0.5264, 0.5038, 0.5264, 0.3234, 0.5264, 0.25, 0.5264, 0.25, 0.5, 0.3247, 0.5, 0.3221, 0.5529, 0.25, 0.5529, 0.25, 0.5264, 0.3234, 0.5264, 0.25, 0.5529, 0.1779, 0.5529, 0.1766, 0.5264, 0.25, 0.5264, 0.1514, 0.5529, 0.1514, 0.625, 0.125, 0.625, 0.125, 0.5529, 0.1779, 0.5529, 0.1779, 0.625, 0.1514, 0.625, 0.1514, 0.5529, 0.1779, 0.625, 0.1779, 0.6971, 0.1514, 0.6971, 0.1514, 0.625, 0.3528, 0.5, 0.3306, 0.5, 0.3306, 0.5, 0.3528, 0.5, 0.3528, 0.5, 0.3306, 0.5, 0.3528, 0.5, 0.3306, 0.5, 0.3306, 0.5, 0.1472, 0.5, 0.1472, 0.5, 0.125, 0.5, 0.1472, 0.5, 0.1694, 0.5, 0.1472, 0.5, 0.1694, 0.5, 0.1694, 0.5, 0.1472, 0.5, 0.2278, 0.5, 0.2722, 0.5, 0.25, 0.5, 0.2278, 0.5, 0.25, 0.5, 0.2722, 0.5, 0.25, 0.5, 0.2944, 0.5, 0.2722, 0.5, 0.1694, 0.5, 0.1472, 0.5, 0.1694, 0.5, 0.1694, 0.5, 0.1472, 0.5, 0.1472, 0.5, 0.1472, 0.5, 0.125, 0.5, 0.1472, 0.5, 0.3528, 0.5, 0.3528, 0.5, 0.375, 0.5, 0.3528, 0.5, 0.3306, 0.5, 0.3528, 0.5, 0.3306, 0.5, 0.3306, 0.5, 0.3528, 0.5, 0.5336, 0.4194, 0.5336, 0.375, 0.5672, 0.375, 0.5672, 0.4194, 0.5, 0.4194, 0.5, 0.375, 0.5336, 0.375, 0.5336, 0.4194, 0.5, 0.375, 0.5, 0.3306, 0.5336, 0.3306, 0.5336, 0.375, 0.5336, 0.2944, 0.5623, 0.2722, 0.5672, 0.2944, 0.5336, 0.2944, 0.5287, 0.2722, 0.5623, 0.2722, 0.5287, 0.2722, 0.5574, 0.25, 0.5623, 0.2722, 0.5667, 0.25, 0.5914, 0.25, 0.5578, 0.25, 0.5667, 0.25, 0.6004, 0.25, 0.5914, 0.25, 0.6004, 0.25, 0.625, 0.25, 0.5914, 0.25, 0.5623, 0.4778, 0.5336, 0.4556, 0.5672, 0.4556, 0.5623, 0.4778, 0.5287, 0.4778, 0.5336, 0.4556, 0.5287, 0.4778, 0.5, 0.4556, 0.5336, 0.4556, 0.5914, 0.5, 0.5667, 0.5, 0.5578, 0.5, 0.5914, 0.5, 0.6004, 0.5, 0.5667, 0.5, 0.6004, 0.5, 0.5757, 0.5, 0.5667, 0.5, 0.625, 0.3528, 0.5914, 0.3528, 0.5914, 0.3306, 0.625, 0.3306, 0.625, 0.375, 0.5914, 0.375, 0.5914, 0.3528, 0.625, 0.3528, 0.5914, 0.375, 0.5578, 0.375, 0.5578, 0.3528, 0.5914, 0.3528, 0.5, 0.375, 0.4905, 0.375, 0.4905, 0.3306, 0.5, 0.3306, 0.5, 0.4194, 0.4905, 0.4194, 0.4905, 0.375, 0.5, 0.375, 0.4905, 0.4194, 0.4809, 0.4194, 0.4809, 0.375, 0.4905, 0.375, 0.7278, 0.5, 0.7722, 0.5, 0.75, 0.5, 0.7278, 0.5, 0.75, 0.5, 0.7722, 0.5, 0.75, 0.5, 0.7944, 0.5, 0.7722, 0.5, 0.4905, 0.2944, 0.5145, 0.2722, 0.5317, 0.2722, 0.5, 0.2944, 0.4809, 0.2944, 0.4972, 0.2722, 0.5145, 0.2722, 0.4905, 0.2944, 0.4972, 0.2722, 0.5135, 0.25, 0.5384, 0.25, 0.5145, 0.2722, 0.4972, 0.4778, 0.5145, 0.4778, 0.5384, 0.5, 0.5135, 0.5, 0.4809, 0.4556, 0.4905, 0.4556, 0.5145, 0.4778, 0.4972, 0.4778, 0.4905, 0.4556, 0.5, 0.4556, 0.5317, 0.4778, 0.5145, 0.4778, 0.375, 0.375, 0.3845, 0.375, 0.3845, 0.4194, 0.375, 0.4194, 0.375, 0.3306, 0.3845, 0.3306, 0.3845, 0.375, 0.375, 0.375, 0.3845, 0.3306, 0.3941, 0.3306, 0.3941, 0.375, 0.3845, 0.375, 0.6086, 0.25, 0.6072, 0.25, 0.5893, 0.25, 0.5922, 0.25, 0.625, 0.25, 0.625, 0.25, 0.6072, 0.25, 0.6086, 0.25, 0.625, 0.25, 0.625, 0.25, 0.6057, 0.25, 0.6072, 0.25, 0.6201, 0.5, 0.6255, 0.5, 0.5815, 0.5, 0.5709, 0.5, 0.6694, 0.5, 0.6694, 0.5, 0.6255, 0.5, 0.6201, 0.5, 0.6694, 0.5, 0.6694, 0.5, 0.6308, 0.5, 0.6255, 0.5, 0.3845, 0.2944, 0.3857, 0.2722, 0.3964, 0.2722, 0.3941, 0.2944, 0.375, 0.2944, 0.375, 0.2722, 0.3857, 0.2722, 0.3845, 0.2944, 0.375, 0.2722, 0.375, 0.25, 0.3869, 0.25, 0.3857, 0.2722, 0.3845, 0.4556, 0.3857, 0.4778, 0.375, 0.4778, 0.375, 0.4556, 0.3941, 0.4556, 0.3964, 0.4778, 0.3857, 0.4778, 0.3845, 0.4556, 0.3964, 0.4778, 0.3988, 0.5, 0.3869, 0.5, 0.3857, 0.4778, 0.6067, 0.25, 0.6088, 0.25, 0.6229, 0.25, 0.6208, 0.25, 0.5925, 0.25, 0.5947, 0.25, 0.6088, 0.25, 0.6067, 0.25, 0.5947, 0.25, 0.5968, 0.25, 0.6109, 0.25, 0.6088, 0.25, 0.5954, 0.5, 0.6324, 0.5, 0.6331, 0.5, 0.5968, 0.5, 0.5941, 0.5, 0.6318, 0.5, 0.6324, 0.5, 0.5954, 0.5, 0.6318, 0.5, 0.6694, 0.5, 0.6694, 0.5, 0.6324, 0.5, 0.6109, 0.25, 0.6069, 0.25, 0.6213, 0.25, 0.625, 0.25, 0.5968, 0.25, 0.5925, 0.25, 0.6069, 0.25, 0.6109, 0.25, 0.5925, 0.25, 0.5882, 0.25, 0.6029, 0.25, 0.6069, 0.25, 0.5924, 0.5, 0.6318, 0.5, 0.6305, 0.5, 0.588, 0.5, 0.5968, 0.5, 0.6331, 0.5, 0.6318, 0.5, 0.5924, 0.5, 0.6331, 0.5, 0.6694, 0.5, 0.6712, 0.5, 0.6318, 0.5, 0.1472, 0.5, 0.1504, 0.5, 0.1289, 0.5, 0.125, 0.5, 0.1694, 0.5, 0.1719, 0.5, 0.1504, 0.5, 0.1472, 0.5, 0.1719, 0.5, 0.1744, 0.5, 0.1536, 0.5, 0.1504, 0.5, 0.3294, 0.5, 0.372, 0.5, 0.3771, 0.5, 0.3282, 0.5, 0.3306, 0.5, 0.3669, 0.5, 0.372, 0.5, 0.3294, 0.5, 0.3669, 0.5, 0.4032, 0.5, 0.4146, 0.5, 0.372, 0.5, 0.1514, 0.6971, 0.1514, 0.7236, 0.125, 0.6971, 0.1514, 0.6971, 0.1779, 0.7236, 0.1514, 0.7236, 0.1779, 0.7236, 0.1779, 0.75, 0.1514, 0.7236, 0.5986, 0.0529, 0.5986, 0.02645, 0.625, 0.0529, 0.5986, 0.0529, 0.5721, 0.02645, 0.5986, 0.02645, 0.5721, 0.02645, 0.5721, 0.0, 0.5986, 0.02645, 0.1514, 0.5, 0.1508, 0.5, 0.1766, 0.5, 0.1779, 0.5, 0.125, 0.5, 0.125, 0.5, 0.1508, 0.5, 0.1514, 0.5, 0.125, 0.5, 0.125, 0.5, 0.1501, 0.5, 0.1508, 0.5, 0.6044, 0.25, 0.6015, 0.25, 0.625, 0.25, 0.625, 0.25, 0.5839, 0.25, 0.578, 0.25, 0.6015, 0.25, 0.6044, 0.25, 0.578, 0.25, 0.5721, 0.25, 0.5986, 0.25, 0.6015, 0.25, 0.3486, 0.6971, 0.3221, 0.7236, 0.3221, 0.6971, 0.3486, 0.6971, 0.3486, 0.7236, 0.3221, 0.7236, 0.3486, 0.7236, 0.3221, 0.75, 0.3221, 0.7236, 0.5721, 0.7764, 0.5986, 0.8029, 0.5721, 0.8029, 0.5721, 0.7764, 0.5986, 0.7764, 0.5986, 0.8029, 0.5986, 0.7764, 0.625, 0.8029, 0.5986, 0.8029, 0.3234, 0.5264, 0.3765, 0.5264, 0.375, 0.5529, 0.3221, 0.5529, 0.3247, 0.5, 0.3779, 0.5, 0.3765, 0.5264, 0.3234, 0.5264, 0.3779, 0.5, 0.4311, 0.5, 0.4295, 0.5264, 0.3765, 0.5264, 0.578, 0.5264, 0.6271, 0.5264, 0.625, 0.5529, 0.5721, 0.5529, 0.5839, 0.5, 0.6292, 0.5, 0.6271, 0.5264, 0.578, 0.5264, 0.6292, 0.5, 0.6746, 0.5, 0.6762, 0.5264, 0.6271, 0.5264, 0.3941, 0.3125, 0.4375, 0.3125, 0.4375, 0.3306, 0.3941, 0.3306, 0.3941, 0.2944, 0.4375, 0.2944, 0.4375, 0.3125, 0.3941, 0.3125, 0.4375, 0.2944, 0.4809, 0.2944, 0.4809, 0.3125, 0.4375, 0.3125, 0.8306, 0.5, 0.8125, 0.5, 0.8125, 0.5, 0.8306, 0.5, 0.8306, 0.5, 0.8125, 0.5, 0.8125, 0.5, 0.8306, 0.5, 0.8125, 0.5, 0.7944, 0.5, 0.7944, 0.5, 0.8125, 0.5, 0.5, 0.3306, 0.5, 0.3125, 0.5, 0.3125, 0.5, 0.3306, 0.5, 0.3306, 0.5, 0.3125, 0.5, 0.3125, 0.5, 0.3306, 0.5, 0.3125, 0.5, 0.2944, 0.5, 0.2944, 0.5, 0.3125, 0.5733, 0.5, 0.5668, 0.5, 0.5665, 0.5, 0.5757, 0.5, 0.5709, 0.5, 0.5671, 0.5, 0.5668, 0.5, 0.5733, 0.5, 0.5671, 0.5, 0.5634, 0.5, 0.5604, 0.5, 0.5668, 0.5, 0.5604, 0.25, 0.5668, 0.25, 0.5665, 0.25, 0.5574, 0.25, 0.5634, 0.25, 0.5671, 0.25, 0.5668, 0.25, 0.5604, 0.25, 0.5671, 0.25, 0.5709, 0.25, 0.5733, 0.25, 0.5668, 0.25, 0.5672, 0.3125, 0.5625, 0.3125, 0.5625, 0.3306, 0.5672, 0.3306, 0.5672, 0.2944, 0.5625, 0.2944, 0.5625, 0.3125, 0.5672, 0.3125, 0.5625, 0.2944, 0.5578, 0.2944, 0.5578, 0.3125, 0.5625, 0.3125, 0.5672, 0.4375, 0.5625, 0.4375, 0.5625, 0.4556, 0.5672, 0.4556, 0.5672, 0.4194, 0.5625, 0.4194, 0.5625, 0.4375, 0.5672, 0.4375, 0.5625, 0.4194, 0.5578, 0.4194, 0.5578, 0.4375, 0.5625, 0.4375, 0.7056, 0.5, 0.6875, 0.5, 0.6875, 0.5, 0.7056, 0.5, 0.7056, 0.5, 0.6875, 0.5, 0.6875, 0.5, 0.7056, 0.5, 0.6875, 0.5, 0.6694, 0.5, 0.6694, 0.5, 0.6875, 0.5, 0.375, 0.4194, 0.375, 0.4375, 0.375, 0.4375, 0.375, 0.4194, 0.375, 0.4194, 0.375, 0.4375, 0.375, 0.4375, 0.375, 0.4194, 0.375, 0.4375, 0.375, 0.4556, 0.375, 0.4556, 0.375, 0.4375, 0.3941, 0.4375, 0.4375, 0.4375, 0.4375, 0.4556, 0.3941, 0.4556, 0.3941, 0.4194, 0.4375, 0.4194, 0.4375, 0.4375, 0.3941, 0.4375, 0.4375, 0.4194, 0.4809, 0.4194, 0.4809, 0.4375, 0.4375, 0.4375, 0.375, 0.2944, 0.375, 0.3125, 0.375, 0.3125, 0.375, 0.2944, 0.375, 0.2944, 0.375, 0.3125, 0.375, 0.3125, 0.375, 0.2944, 0.375, 0.3125, 0.375, 0.3306, 0.375, 0.3306, 0.375, 0.3125, 0.375, 0.25, 0.375, 0.25, 0.375, 0.25, 0.375, 0.25, 0.375, 0.25, 0.375, 0.25, 0.375, 0.25, 0.375, 0.25, 0.375, 0.25, 0.375, 0.25, 0.375, 0.25, 0.375, 0.25, 0.5, 0.4556, 0.5, 0.4375, 0.5, 0.4375, 0.5, 0.4556, 0.5, 0.4556, 0.5, 0.4375, 0.5, 0.4375, 0.5, 0.4556, 0.5, 0.4375, 0.5, 0.4194, 0.5, 0.4194, 0.5, 0.4375, 0.4032, 0.25, 0.5, 0.25, 0.5, 0.25, 0.4032, 0.25, 0.4032, 0.25, 0.5, 0.25, 0.5, 0.25, 0.4032, 0.25, 0.5, 0.25, 0.5968, 0.25, 0.5968, 0.25, 0.5, 0.25, 0.3306, 0.5, 0.25, 0.5, 0.25, 0.5, 0.3306, 0.5, 0.3306, 0.5, 0.25, 0.5, 0.25, 0.5, 0.3306, 0.5, 0.25, 0.5, 0.1694, 0.5, 0.1694, 0.5, 0.25, 0.5, 0.5968, 0.5, 0.5, 0.5, 0.5, 0.5, 0.5968, 0.5, 0.5968, 0.5, 0.5, 0.5, 0.5, 0.5, 0.5968, 0.5, 0.5, 0.5, 0.4032, 0.5, 0.4032, 0.5, 0.5, 0.5, 0.375, 0.5, 0.375, 0.5, 0.375, 0.5, 0.375, 0.5, 0.375, 0.5, 0.375, 0.5, 0.375, 0.5, 0.375, 0.5, 0.375, 0.5, 0.375, 0.5, 0.375, 0.5, 0.375, 0.5, 0.4279, 0.625, 0.5, 0.625, 0.5, 0.6971, 0.4279, 0.6971, 0.4279, 0.5529, 0.5, 0.5529, 0.5, 0.625, 0.4279, 0.625, 0.5, 0.5529, 0.5721, 0.5529, 0.5721, 0.625, 0.5, 0.625, 0.3264, 0.5, 0.25, 0.5, 0.25, 0.5, 0.3282, 0.5, 0.3247, 0.5, 0.25, 0.5, 0.25, 0.5, 0.3264, 0.5, 0.25, 0.5, 0.1753, 0.5, 0.1736, 0.5, 0.25, 0.5, 0.1779, 0.625, 0.25, 0.625, 0.25, 0.6971, 0.1779, 0.6971, 0.1779, 0.5529, 0.25, 0.5529, 0.25, 0.625, 0.1779, 0.625, 0.25, 0.5529, 0.3221, 0.5529, 0.3221, 0.625, 0.25, 0.625, 0.8306, 0.5, 0.75, 0.5, 0.75, 0.5, 0.8306, 0.5, 0.8306, 0.5, 0.75, 0.5, 0.75, 0.5, 0.8306, 0.5, 0.75, 0.5, 0.6694, 0.5, 0.6694, 0.5, 0.75, 0.5, 0.4279, 0.125, 0.5, 0.125, 0.5, 0.1971, 0.4279, 0.1971, 0.4279, 0.0529, 0.5, 0.0529, 0.5, 0.125, 0.4279, 0.125, 0.5, 0.0529, 0.5721, 0.0529, 0.5721, 0.125, 0.5, 0.125, 0.6779, 0.625, 0.75, 0.625, 0.75, 0.6971, 0.6779, 0.6971, 0.6779, 0.5529, 0.75, 0.5529, 0.75, 0.625, 0.6779, 0.625, 0.75, 0.5529, 0.8221, 0.5529, 0.8221, 0.625, 0.75, 0.625, 0.4279, 0.875, 0.5, 0.875, 0.5, 0.9471, 0.4279, 0.9471, 0.4279, 0.8029, 0.5, 0.8029, 0.5, 0.875, 0.4279, 0.875, 0.5, 0.8029, 0.5721, 0.8029, 0.5721, 0.875, 0.5, 0.875, 0.3306, 0.5, 0.25, 0.5, 0.25, 0.5, 0.3306, 0.5, 0.3306, 0.5, 0.25, 0.5, 0.25, 0.5, 0.3306, 0.5, 0.25, 0.5, 0.1694, 0.5, 0.1694, 0.5, 0.25, 0.5, 0.4286, 0.25, 0.5073, 0.25, 0.507, 0.25, 0.426, 0.25, 0.4311, 0.25, 0.5075, 0.25, 0.5073, 0.25, 0.4286, 0.25, 0.5075, 0.25, 0.5839, 0.25, 0.586, 0.25, 0.5073, 0.25, 0.8262, 0.5, 0.75, 0.5, 0.75, 0.5, 0.827, 0.5, 0.8254, 0.5, 0.75, 0.5, 0.75, 0.5, 0.8262, 0.5, 0.75, 0.5, 0.6746, 0.5, 0.6738, 0.5, 0.75, 0.5])
me_cube.materials.append(mat_material)
me_cube.use_mirror_vertex_groups = False
me_cube.update()
me_cylinder = bpy.data.meshes.new('Cylinder')
me_cylinder.from_pydata([(0.0, 1.0, -1.0), (0.0, 1.0, 1.0), (0.1951, 0.9808, -1.0), (0.1951, 0.9808, 1.0), (0.3827, 0.9239, -1.0), (0.3827, 0.9239, 1.0), (0.5556, 0.8315, -1.0), (0.5556, 0.8315, 1.0), (0.7071, 0.7071, -1.0), (0.7071, 0.7071, 1.0), (0.8315, 0.5556, -1.0), (0.8315, 0.5556, 1.0), (0.9239, 0.3827, -1.0), (0.9239, 0.3827, 1.0), (0.9808, 0.1951, -1.0), (0.9808, 0.1951, 1.0), (1.0, 0.0, -1.0), (1.0, 0.0, 1.0), (0.9808, -0.1951, -1.0), (0.9808, -0.1951, 1.0), (0.9239, -0.3827, -1.0), (0.9239, -0.3827, 1.0), (0.8315, -0.5556, -1.0), (0.8315, -0.5556, 1.0), (0.7071, -0.7071, -1.0), (0.7071, -0.7071, 1.0), (0.5556, -0.8315, -1.0), (0.5556, -0.8315, 1.0), (0.3827, -0.9239, -1.0), (0.3827, -0.9239, 1.0), (0.1951, -0.9808, -1.0), (0.1951, -0.9808, 1.0), (0.0, -1.0, -1.0), (0.0, -1.0, 1.0), (-0.1951, -0.9808, -1.0), (-0.1951, -0.9808, 1.0), (-0.3827, -0.9239, -1.0), (-0.3827, -0.9239, 1.0), (-0.5556, -0.8315, -1.0), (-0.5556, -0.8315, 1.0), (-0.7071, -0.7071, -1.0), (-0.7071, -0.7071, 1.0), (-0.8315, -0.5556, -1.0), (-0.8315, -0.5556, 1.0), (-0.9239, -0.3827, -1.0), (-0.9239, -0.3827, 1.0), (-0.9808, -0.1951, -1.0), (-0.9808, -0.1951, 1.0), (-1.0, 0.0, -1.0), (-1.0, 0.0, 1.0), (-0.9808, 0.1951, -1.0), (-0.9808, 0.1951, 1.0), (-0.9239, 0.3827, -1.0), (-0.9239, 0.3827, 1.0), (-0.8315, 0.5556, -1.0), (-0.8315, 0.5556, 1.0), (-0.7071, 0.7071, -1.0), (-0.7071, 0.7071, 1.0), (-0.5556, 0.8315, -1.0), (-0.5556, 0.8315, 1.0), (-0.3827, 0.9239, -1.0), (-0.3827, 0.9239, 1.0), (-0.1951, 0.9808, -1.0), (-0.1951, 0.9808, 1.0)], [], [(0, 1, 3, 2), (2, 3, 5, 4), (4, 5, 7, 6), (6, 7, 9, 8), (8, 9, 11, 10), (10, 11, 13, 12), (12, 13, 15, 14), (14, 15, 17, 16), (16, 17, 19, 18), (18, 19, 21, 20), (20, 21, 23, 22), (22, 23, 25, 24), (24, 25, 27, 26), (26, 27, 29, 28), (28, 29, 31, 30), (30, 31, 33, 32), (32, 33, 35, 34), (34, 35, 37, 36), (36, 37, 39, 38), (38, 39, 41, 40), (40, 41, 43, 42), (42, 43, 45, 44), (44, 45, 47, 46), (46, 47, 49, 48), (48, 49, 51, 50), (50, 51, 53, 52), (52, 53, 55, 54), (54, 55, 57, 56), (56, 57, 59, 58), (58, 59, 61, 60), (3, 1, 63, 61, 59, 57, 55, 53, 51, 49, 47, 45, 43, 41, 39, 37, 35, 33, 31, 29, 27, 25, 23, 21, 19, 17, 15, 13, 11, 9, 7, 5), (60, 61, 63, 62), (62, 63, 1, 0), (0, 2, 4, 6, 8, 10, 12, 14, 16, 18, 20, 22, 24, 26, 28, 30, 32, 34, 36, 38, 40, 42, 44, 46, 48, 50, 52, 54, 56, 58, 60, 62)])
me_cylinder.polygons.foreach_set('use_smooth', [True] * 34)
_uv = me_cylinder.uv_layers.new(name='UVMap')
_uv.uv.foreach_set('vector', [1.0, 0.5, 1.0, 1.0, 0.9688, 1.0, 0.9688, 0.5, 0.9688, 0.5, 0.9688, 1.0, 0.9375, 1.0, 0.9375, 0.5, 0.9375, 0.5, 0.9375, 1.0, 0.9062, 1.0, 0.9062, 0.5, 0.9062, 0.5, 0.9062, 1.0, 0.875, 1.0, 0.875, 0.5, 0.875, 0.5, 0.875, 1.0, 0.8438, 1.0, 0.8438, 0.5, 0.8438, 0.5, 0.8438, 1.0, 0.8125, 1.0, 0.8125, 0.5, 0.8125, 0.5, 0.8125, 1.0, 0.7812, 1.0, 0.7812, 0.5, 0.7812, 0.5, 0.7812, 1.0, 0.75, 1.0, 0.75, 0.5, 0.75, 0.5, 0.75, 1.0, 0.7188, 1.0, 0.7188, 0.5, 0.7188, 0.5, 0.7188, 1.0, 0.6875, 1.0, 0.6875, 0.5, 0.6875, 0.5, 0.6875, 1.0, 0.6562, 1.0, 0.6562, 0.5, 0.6562, 0.5, 0.6562, 1.0, 0.625, 1.0, 0.625, 0.5, 0.625, 0.5, 0.625, 1.0, 0.5938, 1.0, 0.5938, 0.5, 0.5938, 0.5, 0.5938, 1.0, 0.5625, 1.0, 0.5625, 0.5, 0.5625, 0.5, 0.5625, 1.0, 0.5312, 1.0, 0.5312, 0.5, 0.5312, 0.5, 0.5312, 1.0, 0.5, 1.0, 0.5, 0.5, 0.5, 0.5, 0.5, 1.0, 0.4688, 1.0, 0.4688, 0.5, 0.4688, 0.5, 0.4688, 1.0, 0.4375, 1.0, 0.4375, 0.5, 0.4375, 0.5, 0.4375, 1.0, 0.4062, 1.0, 0.4062, 0.5, 0.4062, 0.5, 0.4062, 1.0, 0.375, 1.0, 0.375, 0.5, 0.375, 0.5, 0.375, 1.0, 0.3438, 1.0, 0.3438, 0.5, 0.3438, 0.5, 0.3438, 1.0, 0.3125, 1.0, 0.3125, 0.5, 0.3125, 0.5, 0.3125, 1.0, 0.2812, 1.0, 0.2812, 0.5, 0.2812, 0.5, 0.2812, 1.0, 0.25, 1.0, 0.25, 0.5, 0.25, 0.5, 0.25, 1.0, 0.2188, 1.0, 0.2188, 0.5, 0.2188, 0.5, 0.2188, 1.0, 0.1875, 1.0, 0.1875, 0.5, 0.1875, 0.5, 0.1875, 1.0, 0.1562, 1.0, 0.1562, 0.5, 0.1562, 0.5, 0.1562, 1.0, 0.125, 1.0, 0.125, 0.5, 0.125, 0.5, 0.125, 1.0, 0.09375, 1.0, 0.09375, 0.5, 0.09375, 0.5, 0.09375, 1.0, 0.0625, 1.0, 0.0625, 0.5, 0.2968, 0.4854, 0.25, 0.49, 0.2032, 0.4854, 0.1582, 0.4717, 0.1167, 0.4496, 0.08029, 0.4197, 0.05045, 0.3833, 0.02827, 0.3418, 0.01461, 0.2968, 0.01, 0.25, 0.01461, 0.2032, 0.02827, 0.1582, 0.05045, 0.1167, 0.08029, 0.08029, 0.1167, 0.05045, 0.1582, 0.02827, 0.2032, 0.01461, 0.25, 0.01, 0.2968, 0.01461, 0.3418, 0.02827, 0.3833, 0.05045, 0.4197, 0.08029, 0.4496, 0.1167, 0.4717, 0.1582, 0.4854, 0.2032, 0.49, 0.25, 0.4854, 0.2968, 0.4717, 0.3418, 0.4496, 0.3833, 0.4197, 0.4197, 0.3833, 0.4496, 0.3418, 0.4717, 0.0625, 0.5, 0.0625, 1.0, 0.03125, 1.0, 0.03125, 0.5, 0.03125, 0.5, 0.03125, 1.0, 0.0, 1.0, 0.0, 0.5, 0.75, 0.49, 0.7968, 0.4854, 0.8418, 0.4717, 0.8833, 0.4496, 0.9197, 0.4197, 0.9496, 0.3833, 0.9717, 0.3418, 0.9854, 0.2968, 0.99, 0.25, 0.9854, 0.2032, 0.9717, 0.1582, 0.9496, 0.1167, 0.9197, 0.08029, 0.8833, 0.05045, 0.8418, 0.02827, 0.7968, 0.01461, 0.75, 0.01, 0.7032, 0.01461, 0.6582, 0.02827, 0.6167, 0.05045, 0.5803, 0.08029, 0.5504, 0.1167, 0.5283, 0.1582, 0.5146, 0.2032, 0.51, 0.25, 0.5146, 0.2968, 0.5283, 0.3418, 0.5504, 0.3833, 0.5803, 0.4197, 0.6167, 0.4496, 0.6582, 0.4717, 0.7032, 0.4854])
me_cylinder.update()
me_cylinder_001 = bpy.data.meshes.new('Cylinder.001')
me_cylinder_001.from_pydata([(0.0, 1.0, -1.0), (0.0, 1.0, 1.0), (0.1951, 0.9808, -1.0), (0.1951, 0.9808, 1.0), (0.3827, 0.9239, -1.0), (0.3827, 0.9239, 1.0), (0.5556, 0.8315, -1.0), (0.5556, 0.8315, 1.0), (0.7071, 0.7071, -1.0), (0.7071, 0.7071, 1.0), (0.8315, 0.5556, -1.0), (0.8315, 0.5556, 1.0), (0.9239, 0.3827, -1.0), (0.9239, 0.3827, 1.0), (0.9808, 0.1951, -1.0), (0.9808, 0.1951, 1.0), (1.0, 0.0, -1.0), (1.0, 0.0, 1.0), (0.9808, -0.1951, -1.0), (0.9808, -0.1951, 1.0), (0.9239, -0.3827, -1.0), (0.9239, -0.3827, 1.0), (0.8315, -0.5556, -1.0), (0.8315, -0.5556, 1.0), (0.7071, -0.7071, -1.0), (0.7071, -0.7071, 1.0), (0.5556, -0.8315, -1.0), (0.5556, -0.8315, 1.0), (0.3827, -0.9239, -1.0), (0.3827, -0.9239, 1.0), (0.1951, -0.9808, -1.0), (0.1951, -0.9808, 1.0), (0.0, -1.0, -1.0), (0.0, -1.0, 1.0), (-0.1951, -0.9808, -1.0), (-0.1951, -0.9808, 1.0), (-0.3827, -0.9239, -1.0), (-0.3827, -0.9239, 1.0), (-0.5556, -0.8315, -1.0), (-0.5556, -0.8315, 1.0), (-0.7071, -0.7071, -1.0), (-0.7071, -0.7071, 1.0), (-0.8315, -0.5556, -1.0), (-0.8315, -0.5556, 1.0), (-0.9239, -0.3827, -1.0), (-0.9239, -0.3827, 1.0), (-0.9808, -0.1951, -1.0), (-0.9808, -0.1951, 1.0), (-1.0, 0.0, -1.0), (-1.0, 0.0, 1.0), (-0.9808, 0.1951, -1.0), (-0.9808, 0.1951, 1.0), (-0.9239, 0.3827, -1.0), (-0.9239, 0.3827, 1.0), (-0.8315, 0.5556, -1.0), (-0.8315, 0.5556, 1.0), (-0.7071, 0.7071, -1.0), (-0.7071, 0.7071, 1.0), (-0.5556, 0.8315, -1.0), (-0.5556, 0.8315, 1.0), (-0.3827, 0.9239, -1.0), (-0.3827, 0.9239, 1.0), (-0.1951, 0.9808, -1.0), (-0.1951, 0.9808, 1.0)], [], [(0, 1, 3, 2), (2, 3, 5, 4), (4, 5, 7, 6), (6, 7, 9, 8), (8, 9, 11, 10), (10, 11, 13, 12), (12, 13, 15, 14), (14, 15, 17, 16), (16, 17, 19, 18), (18, 19, 21, 20), (20, 21, 23, 22), (22, 23, 25, 24), (24, 25, 27, 26), (26, 27, 29, 28), (28, 29, 31, 30), (30, 31, 33, 32), (32, 33, 35, 34), (34, 35, 37, 36), (36, 37, 39, 38), (38, 39, 41, 40), (40, 41, 43, 42), (42, 43, 45, 44), (44, 45, 47, 46), (46, 47, 49, 48), (48, 49, 51, 50), (50, 51, 53, 52), (52, 53, 55, 54), (54, 55, 57, 56), (56, 57, 59, 58), (58, 59, 61, 60), (3, 1, 63, 61, 59, 57, 55, 53, 51, 49, 47, 45, 43, 41, 39, 37, 35, 33, 31, 29, 27, 25, 23, 21, 19, 17, 15, 13, 11, 9, 7, 5), (60, 61, 63, 62), (62, 63, 1, 0), (0, 2, 4, 6, 8, 10, 12, 14, 16, 18, 20, 22, 24, 26, 28, 30, 32, 34, 36, 38, 40, 42, 44, 46, 48, 50, 52, 54, 56, 58, 60, 62)])
me_cylinder_001.polygons.foreach_set('use_smooth', [True] * 34)
_uv = me_cylinder_001.uv_layers.new(name='UVMap')
_uv.uv.foreach_set('vector', [1.0, 0.5, 1.0, 1.0, 0.9688, 1.0, 0.9688, 0.5, 0.9688, 0.5, 0.9688, 1.0, 0.9375, 1.0, 0.9375, 0.5, 0.9375, 0.5, 0.9375, 1.0, 0.9062, 1.0, 0.9062, 0.5, 0.9062, 0.5, 0.9062, 1.0, 0.875, 1.0, 0.875, 0.5, 0.875, 0.5, 0.875, 1.0, 0.8438, 1.0, 0.8438, 0.5, 0.8438, 0.5, 0.8438, 1.0, 0.8125, 1.0, 0.8125, 0.5, 0.8125, 0.5, 0.8125, 1.0, 0.7812, 1.0, 0.7812, 0.5, 0.7812, 0.5, 0.7812, 1.0, 0.75, 1.0, 0.75, 0.5, 0.75, 0.5, 0.75, 1.0, 0.7188, 1.0, 0.7188, 0.5, 0.7188, 0.5, 0.7188, 1.0, 0.6875, 1.0, 0.6875, 0.5, 0.6875, 0.5, 0.6875, 1.0, 0.6562, 1.0, 0.6562, 0.5, 0.6562, 0.5, 0.6562, 1.0, 0.625, 1.0, 0.625, 0.5, 0.625, 0.5, 0.625, 1.0, 0.5938, 1.0, 0.5938, 0.5, 0.5938, 0.5, 0.5938, 1.0, 0.5625, 1.0, 0.5625, 0.5, 0.5625, 0.5, 0.5625, 1.0, 0.5312, 1.0, 0.5312, 0.5, 0.5312, 0.5, 0.5312, 1.0, 0.5, 1.0, 0.5, 0.5, 0.5, 0.5, 0.5, 1.0, 0.4688, 1.0, 0.4688, 0.5, 0.4688, 0.5, 0.4688, 1.0, 0.4375, 1.0, 0.4375, 0.5, 0.4375, 0.5, 0.4375, 1.0, 0.4062, 1.0, 0.4062, 0.5, 0.4062, 0.5, 0.4062, 1.0, 0.375, 1.0, 0.375, 0.5, 0.375, 0.5, 0.375, 1.0, 0.3438, 1.0, 0.3438, 0.5, 0.3438, 0.5, 0.3438, 1.0, 0.3125, 1.0, 0.3125, 0.5, 0.3125, 0.5, 0.3125, 1.0, 0.2812, 1.0, 0.2812, 0.5, 0.2812, 0.5, 0.2812, 1.0, 0.25, 1.0, 0.25, 0.5, 0.25, 0.5, 0.25, 1.0, 0.2188, 1.0, 0.2188, 0.5, 0.2188, 0.5, 0.2188, 1.0, 0.1875, 1.0, 0.1875, 0.5, 0.1875, 0.5, 0.1875, 1.0, 0.1562, 1.0, 0.1562, 0.5, 0.1562, 0.5, 0.1562, 1.0, 0.125, 1.0, 0.125, 0.5, 0.125, 0.5, 0.125, 1.0, 0.09375, 1.0, 0.09375, 0.5, 0.09375, 0.5, 0.09375, 1.0, 0.0625, 1.0, 0.0625, 0.5, 0.2968, 0.4854, 0.25, 0.49, 0.2032, 0.4854, 0.1582, 0.4717, 0.1167, 0.4496, 0.08029, 0.4197, 0.05045, 0.3833, 0.02827, 0.3418, 0.01461, 0.2968, 0.01, 0.25, 0.01461, 0.2032, 0.02827, 0.1582, 0.05045, 0.1167, 0.08029, 0.08029, 0.1167, 0.05045, 0.1582, 0.02827, 0.2032, 0.01461, 0.25, 0.01, 0.2968, 0.01461, 0.3418, 0.02827, 0.3833, 0.05045, 0.4197, 0.08029, 0.4496, 0.1167, 0.4717, 0.1582, 0.4854, 0.2032, 0.49, 0.25, 0.4854, 0.2968, 0.4717, 0.3418, 0.4496, 0.3833, 0.4197, 0.4197, 0.3833, 0.4496, 0.3418, 0.4717, 0.0625, 0.5, 0.0625, 1.0, 0.03125, 1.0, 0.03125, 0.5, 0.03125, 0.5, 0.03125, 1.0, 0.0, 1.0, 0.0, 0.5, 0.75, 0.49, 0.7968, 0.4854, 0.8418, 0.4717, 0.8833, 0.4496, 0.9197, 0.4197, 0.9496, 0.3833, 0.9717, 0.3418, 0.9854, 0.2968, 0.99, 0.25, 0.9854, 0.2032, 0.9717, 0.1582, 0.9496, 0.1167, 0.9197, 0.08029, 0.8833, 0.05045, 0.8418, 0.02827, 0.7968, 0.01461, 0.75, 0.01, 0.7032, 0.01461, 0.6582, 0.02827, 0.6167, 0.05045, 0.5803, 0.08029, 0.5504, 0.1167, 0.5283, 0.1582, 0.5146, 0.2032, 0.51, 0.25, 0.5146, 0.2968, 0.5283, 0.3418, 0.5504, 0.3833, 0.5803, 0.4197, 0.6167, 0.4496, 0.6582, 0.4717, 0.7032, 0.4854])
me_cylinder_001.update()
me_cylinder_002 = bpy.data.meshes.new('Cylinder.002')
me_cylinder_002.from_pydata([(0.0, 1.0, -1.0), (0.0, 1.0, 1.0), (0.1951, 0.9808, -1.0), (0.1951, 0.9808, 1.0), (0.3827, 0.9239, -1.0), (0.3827, 0.9239, 1.0), (0.5556, 0.8315, -1.0), (0.5556, 0.8315, 1.0), (0.7071, 0.7071, -1.0), (0.7071, 0.7071, 1.0), (0.8315, 0.5556, -1.0), (0.8315, 0.5556, 1.0), (0.9239, 0.3827, -1.0), (0.9239, 0.3827, 1.0), (0.9808, 0.1951, -1.0), (0.9808, 0.1951, 1.0), (1.0, 0.0, -1.0), (1.0, 0.0, 1.0), (0.9808, -0.1951, -1.0), (0.9808, -0.1951, 1.0), (0.9239, -0.3827, -1.0), (0.9239, -0.3827, 1.0), (0.8315, -0.5556, -1.0), (0.8315, -0.5556, 1.0), (0.7071, -0.7071, -1.0), (0.7071, -0.7071, 1.0), (0.5556, -0.8315, -1.0), (0.5556, -0.8315, 1.0), (0.3827, -0.9239, -1.0), (0.3827, -0.9239, 1.0), (0.1951, -0.9808, -1.0), (0.1951, -0.9808, 1.0), (0.0, -1.0, -1.0), (0.0, -1.0, 1.0), (-0.1951, -0.9808, -1.0), (-0.1951, -0.9808, 1.0), (-0.3827, -0.9239, -1.0), (-0.3827, -0.9239, 1.0), (-0.5556, -0.8315, -1.0), (-0.5556, -0.8315, 1.0), (-0.7071, -0.7071, -1.0), (-0.7071, -0.7071, 1.0), (-0.8315, -0.5556, -1.0), (-0.8315, -0.5556, 1.0), (-0.9239, -0.3827, -1.0), (-0.9239, -0.3827, 1.0), (-0.9808, -0.1951, -1.0), (-0.9808, -0.1951, 1.0), (-1.0, 0.0, -1.0), (-1.0, 0.0, 1.0), (-0.9808, 0.1951, -1.0), (-0.9808, 0.1951, 1.0), (-0.9239, 0.3827, -1.0), (-0.9239, 0.3827, 1.0), (-0.8315, 0.5556, -1.0), (-0.8315, 0.5556, 1.0), (-0.7071, 0.7071, -1.0), (-0.7071, 0.7071, 1.0), (-0.5556, 0.8315, -1.0), (-0.5556, 0.8315, 1.0), (-0.3827, 0.9239, -1.0), (-0.3827, 0.9239, 1.0), (-0.1951, 0.9808, -1.0), (-0.1951, 0.9808, 1.0)], [], [(0, 1, 3, 2), (2, 3, 5, 4), (4, 5, 7, 6), (6, 7, 9, 8), (8, 9, 11, 10), (10, 11, 13, 12), (12, 13, 15, 14), (14, 15, 17, 16), (16, 17, 19, 18), (18, 19, 21, 20), (20, 21, 23, 22), (22, 23, 25, 24), (24, 25, 27, 26), (26, 27, 29, 28), (28, 29, 31, 30), (30, 31, 33, 32), (32, 33, 35, 34), (34, 35, 37, 36), (36, 37, 39, 38), (38, 39, 41, 40), (40, 41, 43, 42), (42, 43, 45, 44), (44, 45, 47, 46), (46, 47, 49, 48), (48, 49, 51, 50), (50, 51, 53, 52), (52, 53, 55, 54), (54, 55, 57, 56), (56, 57, 59, 58), (58, 59, 61, 60), (3, 1, 63, 61, 59, 57, 55, 53, 51, 49, 47, 45, 43, 41, 39, 37, 35, 33, 31, 29, 27, 25, 23, 21, 19, 17, 15, 13, 11, 9, 7, 5), (60, 61, 63, 62), (62, 63, 1, 0), (0, 2, 4, 6, 8, 10, 12, 14, 16, 18, 20, 22, 24, 26, 28, 30, 32, 34, 36, 38, 40, 42, 44, 46, 48, 50, 52, 54, 56, 58, 60, 62)])
me_cylinder_002.polygons.foreach_set('use_smooth', [True] * 34)
_uv = me_cylinder_002.uv_layers.new(name='UVMap')
_uv.uv.foreach_set('vector', [1.0, 0.5, 1.0, 1.0, 0.9688, 1.0, 0.9688, 0.5, 0.9688, 0.5, 0.9688, 1.0, 0.9375, 1.0, 0.9375, 0.5, 0.9375, 0.5, 0.9375, 1.0, 0.9062, 1.0, 0.9062, 0.5, 0.9062, 0.5, 0.9062, 1.0, 0.875, 1.0, 0.875, 0.5, 0.875, 0.5, 0.875, 1.0, 0.8438, 1.0, 0.8438, 0.5, 0.8438, 0.5, 0.8438, 1.0, 0.8125, 1.0, 0.8125, 0.5, 0.8125, 0.5, 0.8125, 1.0, 0.7812, 1.0, 0.7812, 0.5, 0.7812, 0.5, 0.7812, 1.0, 0.75, 1.0, 0.75, 0.5, 0.75, 0.5, 0.75, 1.0, 0.7188, 1.0, 0.7188, 0.5, 0.7188, 0.5, 0.7188, 1.0, 0.6875, 1.0, 0.6875, 0.5, 0.6875, 0.5, 0.6875, 1.0, 0.6562, 1.0, 0.6562, 0.5, 0.6562, 0.5, 0.6562, 1.0, 0.625, 1.0, 0.625, 0.5, 0.625, 0.5, 0.625, 1.0, 0.5938, 1.0, 0.5938, 0.5, 0.5938, 0.5, 0.5938, 1.0, 0.5625, 1.0, 0.5625, 0.5, 0.5625, 0.5, 0.5625, 1.0, 0.5312, 1.0, 0.5312, 0.5, 0.5312, 0.5, 0.5312, 1.0, 0.5, 1.0, 0.5, 0.5, 0.5, 0.5, 0.5, 1.0, 0.4688, 1.0, 0.4688, 0.5, 0.4688, 0.5, 0.4688, 1.0, 0.4375, 1.0, 0.4375, 0.5, 0.4375, 0.5, 0.4375, 1.0, 0.4062, 1.0, 0.4062, 0.5, 0.4062, 0.5, 0.4062, 1.0, 0.375, 1.0, 0.375, 0.5, 0.375, 0.5, 0.375, 1.0, 0.3438, 1.0, 0.3438, 0.5, 0.3438, 0.5, 0.3438, 1.0, 0.3125, 1.0, 0.3125, 0.5, 0.3125, 0.5, 0.3125, 1.0, 0.2812, 1.0, 0.2812, 0.5, 0.2812, 0.5, 0.2812, 1.0, 0.25, 1.0, 0.25, 0.5, 0.25, 0.5, 0.25, 1.0, 0.2188, 1.0, 0.2188, 0.5, 0.2188, 0.5, 0.2188, 1.0, 0.1875, 1.0, 0.1875, 0.5, 0.1875, 0.5, 0.1875, 1.0, 0.1562, 1.0, 0.1562, 0.5, 0.1562, 0.5, 0.1562, 1.0, 0.125, 1.0, 0.125, 0.5, 0.125, 0.5, 0.125, 1.0, 0.09375, 1.0, 0.09375, 0.5, 0.09375, 0.5, 0.09375, 1.0, 0.0625, 1.0, 0.0625, 0.5, 0.2968, 0.4854, 0.25, 0.49, 0.2032, 0.4854, 0.1582, 0.4717, 0.1167, 0.4496, 0.08029, 0.4197, 0.05045, 0.3833, 0.02827, 0.3418, 0.01461, 0.2968, 0.01, 0.25, 0.01461, 0.2032, 0.02827, 0.1582, 0.05045, 0.1167, 0.08029, 0.08029, 0.1167, 0.05045, 0.1582, 0.02827, 0.2032, 0.01461, 0.25, 0.01, 0.2968, 0.01461, 0.3418, 0.02827, 0.3833, 0.05045, 0.4197, 0.08029, 0.4496, 0.1167, 0.4717, 0.1582, 0.4854, 0.2032, 0.49, 0.25, 0.4854, 0.2968, 0.4717, 0.3418, 0.4496, 0.3833, 0.4197, 0.4197, 0.3833, 0.4496, 0.3418, 0.4717, 0.0625, 0.5, 0.0625, 1.0, 0.03125, 1.0, 0.03125, 0.5, 0.03125, 0.5, 0.03125, 1.0, 0.0, 1.0, 0.0, 0.5, 0.75, 0.49, 0.7968, 0.4854, 0.8418, 0.4717, 0.8833, 0.4496, 0.9197, 0.4197, 0.9496, 0.3833, 0.9717, 0.3418, 0.9854, 0.2968, 0.99, 0.25, 0.9854, 0.2032, 0.9717, 0.1582, 0.9496, 0.1167, 0.9197, 0.08029, 0.8833, 0.05045, 0.8418, 0.02827, 0.7968, 0.01461, 0.75, 0.01, 0.7032, 0.01461, 0.6582, 0.02827, 0.6167, 0.05045, 0.5803, 0.08029, 0.5504, 0.1167, 0.5283, 0.1582, 0.5146, 0.2032, 0.51, 0.25, 0.5146, 0.2968, 0.5283, 0.3418, 0.5504, 0.3833, 0.5803, 0.4197, 0.6167, 0.4496, 0.6582, 0.4717, 0.7032, 0.4854])
me_cylinder_002.update()

# ---- objects
ob_cube = bpy.data.objects.new('Cube', me_cube)
ob_cylinder = bpy.data.objects.new('Cylinder', me_cylinder)
ob_cylinder_001 = bpy.data.objects.new('Cylinder.001', me_cylinder_001)
ob_cylinder_002 = bpy.data.objects.new('Cylinder.002', me_cylinder_002)

# ---- transforms, parenting, visibility, modifiers, constraints
ob_cube.location = (0.0, 0.0, 0.0)
ob_cube.scale = (0.34, 0.34, 0.34)
ob_cube.lock_rotations_4d = False
ob_cube.empty_display_type = 'ARROWS'
ob_cube.lineart.crease_threshold = 0.0
_m = ob_cube.modifiers.new('Subdivision', 'SUBSURF')
_m.levels = 2
ob_cylinder.location = (0.0, -0.2599, 0.0)
ob_cylinder.rotation_euler = (1.571, -0.0, 0.0)
ob_cylinder.scale = (0.2717, 0.2717, 0.2717)
ob_cylinder_001.location = (0.0, -0.5225, 0.0)
ob_cylinder_001.rotation_euler = (1.571, -0.0, 0.0)
ob_cylinder_001.scale = (0.1402, 0.1402, 0.1402)
ob_cylinder_002.location = (0.0, -1.631, 0.0)
ob_cylinder_002.rotation_euler = (1.571, -0.0, 0.0)
ob_cylinder_002.scale = (0.03243, 0.03243, 1.066)

# ---- collection membership
col_collection.objects.link(ob_cube)
col_collection.objects.link(ob_cylinder)
col_collection.objects.link(ob_cylinder_001)
col_collection.objects.link(ob_cylinder_002)

# ---- scene / render settings (as saved in the file)
scene.frame_start = 1; scene.frame_end = 250; scene.frame_set(1)
scene.render.engine = 'BLENDER_EEVEE_NEXT'
scene.cycles.sampling_pattern = 'TABULATED_SOBOL'
scene.cycles.use_light_tree = False
scene.view_settings.view_transform = 'Filmic'
bpy.context.view_layer.update()

# ---- added for rendering (the .blend has no active camera and no usable light): camera, sun
cam_auto = bpy.data.cameras.new('AutoCamera')
cam_auto.lens = 50.0
cam_auto.sensor_width = 36.0
cam_auto.clip_end = 1000.0
ob_auto_camera = bpy.data.objects.new('AutoCamera', cam_auto)
scene.collection.objects.link(ob_auto_camera)
ob_auto_camera.location = (5.56992, -6.59846, 3.82267)
ob_auto_camera.rotation_euler = (1.09748, -7.21219e-08, 0.694738)
scene.camera = ob_auto_camera
light_auto_sun = bpy.data.lights.new('AutoSun', 'SUN')
light_auto_sun.energy = 3.0
light_auto_sun.angle = 0.0523599
ob_auto_sun = bpy.data.objects.new('AutoSun', light_auto_sun)
scene.collection.objects.link(ob_auto_sun)
ob_auto_sun.rotation_euler = (0.872665, 0.174533, 0.523599)
bpy.context.view_layer.update()
